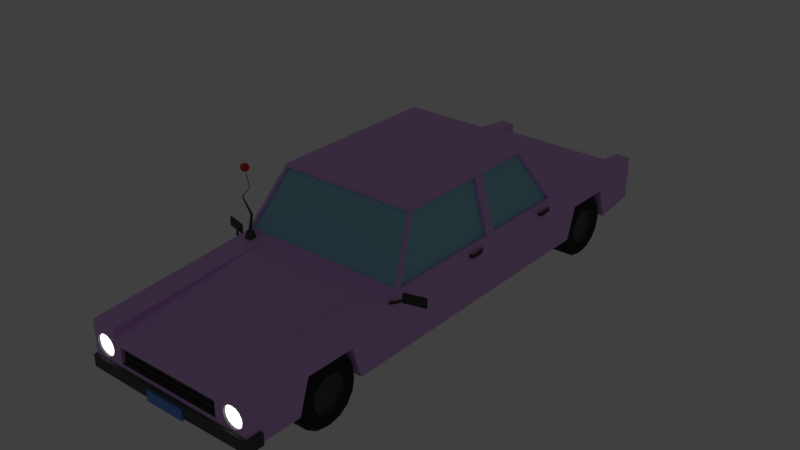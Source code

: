 # Source: simpson-car.blend  (saved by Blender 3.1.7; exported with 4.5.12 LTS)
import bpy
from mathutils import Matrix  # noqa: F401  (used for matrix-valued properties, if any)

bpy.ops.wm.read_factory_settings(use_empty=True)
scene = bpy.context.scene
scene.name = 'Scene'

# ---- collections
col_collection = bpy.data.collections.new('Collection'); scene.collection.children.link(col_collection)

# ---- materials (node trees are filled in below, after node groups)
mat_cusov = bpy.data.materials.new('cusov')
mat_glass = bpy.data.materials.new('glass')
mat_light = bpy.data.materials.new('light')
mat_material = bpy.data.materials.new('Material')
mat_material.alpha_threshold = 0.0
mat_material.line_color = (0.0, 0.0, 0.0, 1.0)
mat_light_001 = bpy.data.materials.new('light.001')
mat_shiny = bpy.data.materials.new('shiny')
mat_red = bpy.data.materials.new('red')
mat_table = bpy.data.materials.new('table')

# ---- material node trees
mat_cusov.use_nodes = True; mat_cusov.node_tree.nodes.clear()
_N = mat_cusov.node_tree.nodes; _L = mat_cusov.node_tree.links
n0 = _N.new('ShaderNodeBsdfPrincipled'); n0.name = 'Principled BSDF'; n0.location = (10, 300)
n0.distribution = 'GGX'
n0.subsurface_method = 'RANDOM_WALK_SKIN'
n0.inputs[0].default_value = (0.7379, 0.4179, 0.9131, 1.0)
n0.inputs[2].default_value = 0.5118
n0.inputs[3].default_value = 1.45
n0.inputs[13].default_value = 0.5079
n0.inputs[27].default_value = (0.0, 0.0, 0.0, 1.0)
n0.inputs[28].default_value = 1.0
n1 = _N.new('ShaderNodeOutputMaterial'); n1.name = 'Material Output'; n1.location = (300, 300)
_L.new(n0.outputs[0], n1.inputs[0])
n1.is_active_output = True
mat_glass.use_nodes = True; mat_glass.node_tree.nodes.clear()
_N = mat_glass.node_tree.nodes; _L = mat_glass.node_tree.links
n0 = _N.new('ShaderNodeBsdfPrincipled'); n0.name = 'Principled BSDF'; n0.location = (10, 300)
n0.distribution = 'GGX'
n0.subsurface_method = 'RANDOM_WALK_SKIN'
n0.inputs[0].default_value = (0.3165, 0.6889, 0.8, 1.0)
n0.inputs[2].default_value = 1.0
n0.inputs[3].default_value = 1.45
n0.inputs[27].default_value = (0.0, 0.0, 0.0, 1.0)
n0.inputs[28].default_value = 1.0
n1 = _N.new('ShaderNodeOutputMaterial'); n1.name = 'Material Output'; n1.location = (300, 300)
_L.new(n0.outputs[0], n1.inputs[0])
n1.is_active_output = True
mat_light.use_nodes = True; mat_light.node_tree.nodes.clear()
_N = mat_light.node_tree.nodes; _L = mat_light.node_tree.links
n0 = _N.new('ShaderNodeOutputMaterial'); n0.name = 'Material Output'; n0.location = (300, 300)
n1 = _N.new('ShaderNodeEmission'); n1.name = 'Emission'; n1.location = (10, 300)
n1.inputs[0].default_value = (0.8, 0.8, 0.8, 1.0)
n1.inputs[1].default_value = 3.7
_L.new(n1.outputs[0], n0.inputs[0])
n0.is_active_output = True
mat_material.use_nodes = True; mat_material.node_tree.nodes.clear()
_N = mat_material.node_tree.nodes; _L = mat_material.node_tree.links
n0 = _N.new('ShaderNodeOutputMaterial'); n0.name = 'Material Output'; n0.location = (300, 300)
n1 = _N.new('ShaderNodeBsdfPrincipled'); n1.name = 'Principled BSDF'; n1.location = (10, 300)
n1.distribution = 'GGX'
n1.subsurface_method = 'RANDOM_WALK_SKIN'
n1.inputs[0].default_value = (0.2203, 0.2203, 0.2203, 1.0)
n1.inputs[1].default_value = 1.0
n1.inputs[2].default_value = 1.0
n1.inputs[3].default_value = 1.45
n1.inputs[27].default_value = (0.0, 0.0, 0.0, 1.0)
n1.inputs[28].default_value = 1.0
_L.new(n1.outputs[0], n0.inputs[0])
n0.is_active_output = True
mat_light_001.use_nodes = True; mat_light_001.node_tree.nodes.clear()
_N = mat_light_001.node_tree.nodes; _L = mat_light_001.node_tree.links
n0 = _N.new('ShaderNodeOutputMaterial'); n0.name = 'Material Output'; n0.location = (300, 300)
n1 = _N.new('ShaderNodeEmission'); n1.name = 'Emission'; n1.location = (10, 300)
n1.inputs[0].default_value = (0.8, 0.0, 0.01927, 1.0)
n1.inputs[1].default_value = 3.7
_L.new(n1.outputs[0], n0.inputs[0])
n0.is_active_output = True
mat_shiny.use_nodes = True; mat_shiny.node_tree.nodes.clear()
_N = mat_shiny.node_tree.nodes; _L = mat_shiny.node_tree.links
n0 = _N.new('ShaderNodeBsdfPrincipled'); n0.name = 'Principled BSDF'; n0.location = (10, 300)
n0.distribution = 'GGX'
n0.subsurface_method = 'RANDOM_WALK_SKIN'
n0.inputs[0].default_value = (0.01341, 0.01341, 0.01341, 1.0)
n0.inputs[2].default_value = 1.0
n0.inputs[3].default_value = 1.45
n0.inputs[13].default_value = 0.5157
n0.inputs[27].default_value = (0.0, 0.0, 0.0, 1.0)
n0.inputs[28].default_value = 1.0
n1 = _N.new('ShaderNodeOutputMaterial'); n1.name = 'Material Output'; n1.location = (300, 300)
_L.new(n0.outputs[0], n1.inputs[0])
n1.is_active_output = True
mat_red.use_nodes = True; mat_red.node_tree.nodes.clear()
_N = mat_red.node_tree.nodes; _L = mat_red.node_tree.links
n0 = _N.new('ShaderNodeBsdfPrincipled'); n0.name = 'Principled BSDF'; n0.location = (10, 300)
n0.distribution = 'GGX'
n0.subsurface_method = 'RANDOM_WALK_SKIN'
n0.inputs[0].default_value = (0.8, 0.01829, 0.02687, 1.0)
n0.inputs[3].default_value = 1.45
n0.inputs[27].default_value = (0.0, 0.0, 0.0, 1.0)
n0.inputs[28].default_value = 1.0
n1 = _N.new('ShaderNodeOutputMaterial'); n1.name = 'Material Output'; n1.location = (300, 300)
_L.new(n0.outputs[0], n1.inputs[0])
n1.is_active_output = True
mat_table.use_nodes = True; mat_table.node_tree.nodes.clear()
_N = mat_table.node_tree.nodes; _L = mat_table.node_tree.links
n0 = _N.new('ShaderNodeBsdfPrincipled'); n0.name = 'Principled BSDF'; n0.location = (10, 300)
n0.distribution = 'GGX'
n0.subsurface_method = 'RANDOM_WALK_SKIN'
n0.inputs[0].default_value = (0.09759, 0.2705, 0.8388, 1.0)
n0.inputs[3].default_value = 1.45
n0.inputs[27].default_value = (0.0, 0.0, 0.0, 1.0)
n0.inputs[28].default_value = 1.0
n1 = _N.new('ShaderNodeOutputMaterial'); n1.name = 'Material Output'; n1.location = (300, 300)
_L.new(n0.outputs[0], n1.inputs[0])
n1.is_active_output = True

# ---- world
world_world = bpy.data.worlds.new('World'); scene.world = world_world
world_world.use_nodes = True; world_world.node_tree.nodes.clear()
_N = world_world.node_tree.nodes; _L = world_world.node_tree.links
n0 = _N.new('ShaderNodeOutputWorld'); n0.name = 'World Output'; n0.location = (300, 300)
n1 = _N.new('ShaderNodeBackground'); n1.name = 'Background'; n1.location = (10, 300)
n1.inputs[0].default_value = (0.05088, 0.05088, 0.05088, 1.0)
_L.new(n1.outputs[0], n0.inputs[0])
n0.is_active_output = True
world_world.color = (0.05088, 0.05088, 0.05088)
world_world.use_sun_shadow = False
world_world.sun_shadow_jitter_overblur = 0.0

# ---- meshes
me_cube_001 = bpy.data.meshes.new('Cube.001')
me_cube_001.from_pydata([(3.029, -4.395, 0.0), (3.029, 4.395, 0.0), (3.029, 4.395, 1.991), (3.029, -4.395, 1.991), (0.0, 4.395, 0.0), (0.0, -4.395, 0.0)], [], [(4, 1, 0, 5), (1, 2, 3, 0)])
_uv = me_cube_001.uv_layers.new(name='UVMap')
_uv.uv.foreach_set('vector', [0.25, 0.5833, 0.375, 0.5833, 0.375, 0.6667, 0.25, 0.6667, 0.375, 0.5833, 0.625, 0.5833, 0.625, 0.6667, 0.375, 0.6667])
me_cube_001.materials.append(mat_cusov)
me_cube_001.use_remesh_fix_poles = True
me_cube_001.use_remesh_preserve_attributes = False
me_cube_001.update()
me_cube_002 = bpy.data.meshes.new('Cube.002')
me_cube_002.from_pydata([(2.883, -4.332, 2.089), (2.384, -3.166, 3.893), (3.006, 3.378, 2.075), (2.499, 2.194, 3.907), (0.0, 4.395, 1.991), (0.0, 3.103, 3.991), (0.0, -4.332, 2.089), (0.0, -3.166, 3.893), (3.005, -0.08963, 2.077), (2.5, -0.08963, 3.904), (0.0, 2.384e-07, 3.991), (0.0, 0.0, 1.991), (2.5, -3.053, 3.904), (3.005, -4.233, 2.077), (0.0, -4.395, 1.991), (0.0, -3.103, 3.991), (0.0, -3.1, 3.85), (0.0, -4.265, 2.046), (2.384, -3.1, 3.85), (2.883, -4.265, 2.046), (2.499, 0.2681, 3.907), (2.476, -3.103, 3.991), (3.029, -4.395, 1.991), (3.006, 0.2681, 2.075), (2.476, 3.103, 3.991), (3.029, 4.395, 1.991), (3.029, 2.384e-07, 1.991), (2.476, 2.384e-07, 3.991), (2.383, -0.08963, 3.872), (2.383, -3.053, 3.872), (2.889, -4.233, 2.045), (2.889, -0.08963, 2.045), (2.383, 2.194, 3.875), (2.889, 3.378, 2.042), (2.889, 0.2681, 2.042), (2.383, 0.2681, 3.875), (0.0, 3.151, 3.917), (2.406, 3.151, 3.917), (2.919, 4.347, 2.065), (0.0, 4.347, 2.065), (0.0, 3.103, 3.991), (0.0, 4.395, 1.991), (0.0, 3.083, 3.873), (0.0, 4.279, 2.021), (2.406, 3.083, 3.873), (2.919, 4.279, 2.021)], [], [(5, 24, 40), (12, 13, 30, 29), (11, 26, 22, 14), (27, 10, 15, 21), (6, 0, 19, 17), (24, 5, 10, 27), (4, 25, 26, 11), (8, 9, 28, 31), (1, 0, 22, 21), (0, 6, 14, 22), (7, 1, 21, 15), (19, 18, 16, 17), (1, 7, 16, 18), (0, 1, 18, 19), (12, 9, 27, 21), (13, 12, 21, 22), (8, 13, 22, 26), (9, 8, 26, 27), (3, 2, 25, 24), (2, 23, 26, 25), (20, 3, 24, 27), (23, 20, 27, 26), (31, 28, 29, 30), (33, 32, 35, 34), (3, 20, 35, 32), (2, 3, 32, 33), (13, 8, 31, 30), (20, 23, 34, 35), (9, 12, 29, 28), (23, 2, 33, 34), (36, 37, 44, 42), (25, 4, 41), (37, 36, 40, 24), (38, 37, 24, 25), (39, 38, 25, 41), (43, 42, 44, 45), (37, 38, 45, 44), (38, 39, 43, 45)])
me_cube_002.polygons.foreach_set('material_index', [0, 0, 0, 0, 0, 0, 0, 0, 0, 0, 0, 1, 0, 0, 0, 0, 0, 0, 0, 0, 0, 0, 1, 1, 0, 0, 0, 0, 0, 0, 0, 0, 0, 0, 0, 1, 0, 0])
_uv = me_cube_002.uv_layers.new(name='UVMap')
_uv.uv.foreach_set('vector', [0.75, 0.5, 0.625, 0.5, 0.75, 0.5, 0.6142, 0.7463, 0.3858, 0.7469, 0.3858, 0.7469, 0.6142, 0.7463, 0.25, 0.625, 0.375, 0.625, 0.375, 0.75, 0.25, 0.75, 0.625, 0.625, 0.75, 0.625, 0.75, 0.75, 0.625, 0.75, 0.3872, 0.875, 0.3872, 0.7543, 0.3872, 0.7543, 0.3872, 0.875, 0.625, 0.5, 0.75, 0.5, 0.75, 0.625, 0.625, 0.625, 0.25, 0.5, 0.375, 0.5, 0.375, 0.625, 0.25, 0.625, 0.3858, 0.6278, 0.6142, 0.6284, 0.6142, 0.6284, 0.3858, 0.6278, 0.6128, 0.7548, 0.3872, 0.7543, 0.375, 0.75, 0.625, 0.75, 0.3872, 0.7543, 0.3872, 0.875, 0.375, 0.875, 0.375, 0.75, 0.6128, 0.875, 0.6128, 0.7548, 0.625, 0.75, 0.625, 0.875, 0.3872, 0.7543, 0.6128, 0.7548, 0.6128, 0.875, 0.3872, 0.875, 0.6128, 0.7548, 0.6128, 0.875, 0.6128, 0.875, 0.6128, 0.7548, 0.3872, 0.7543, 0.6128, 0.7548, 0.6128, 0.7548, 0.3872, 0.7543, 0.6142, 0.7463, 0.6142, 0.6284, 0.625, 0.625, 0.625, 0.75, 0.3858, 0.7469, 0.6142, 0.7463, 0.625, 0.75, 0.375, 0.75, 0.3858, 0.6278, 0.3858, 0.7469, 0.375, 0.75, 0.375, 0.625, 0.6142, 0.6284, 0.3858, 0.6278, 0.375, 0.625, 0.625, 0.625, 0.6145, 0.5036, 0.3855, 0.503, 0.375, 0.5, 0.625, 0.5, 0.3855, 0.503, 0.3855, 0.6223, 0.375, 0.625, 0.375, 0.5, 0.6145, 0.6217, 0.6145, 0.5036, 0.625, 0.5, 0.625, 0.625, 0.3855, 0.6223, 0.6145, 0.6217, 0.625, 0.625, 0.375, 0.625, 0.3858, 0.6278, 0.6142, 0.6284, 0.6142, 0.7463, 0.3858, 0.7469, 0.3855, 0.503, 0.6145, 0.5036, 0.6145, 0.6217, 0.3855, 0.6223, 0.6145, 0.5036, 0.6145, 0.6217, 0.6145, 0.6217, 0.6145, 0.5036, 0.3855, 0.503, 0.6145, 0.5036, 0.6145, 0.5036, 0.3855, 0.503, 0.3858, 0.7469, 0.3858, 0.6278, 0.3858, 0.6278, 0.3858, 0.7469, 0.6145, 0.6217, 0.3855, 0.6223, 0.3855, 0.6223, 0.6145, 0.6217, 0.6142, 0.6284, 0.6142, 0.7463, 0.6142, 0.7463, 0.6142, 0.6284, 0.3855, 0.6223, 0.3855, 0.503, 0.3855, 0.503, 0.3855, 0.6223, 0.6158, 0.375, 0.6158, 0.4964, 0.6158, 0.4964, 0.6158, 0.375, 0.375, 0.5, 0.25, 0.5, 0.25, 0.5, 0.6158, 0.4964, 0.6158, 0.375, 0.625, 0.375, 0.625, 0.5, 0.3842, 0.4967, 0.6158, 0.4964, 0.625, 0.5, 0.375, 0.5, 0.3842, 0.375, 0.3842, 0.4967, 0.375, 0.5, 0.375, 0.375, 0.3842, 0.375, 0.6158, 0.375, 0.6158, 0.4964, 0.3842, 0.4967, 0.6158, 0.4964, 0.3842, 0.4967, 0.3842, 0.4967, 0.6158, 0.4964, 0.3842, 0.4967, 0.3842, 0.375, 0.3842, 0.375, 0.3842, 0.4967])
me_cube_002.materials.append(mat_cusov)
me_cube_002.materials.append(mat_glass)
me_cube_002.use_remesh_fix_poles = True
me_cube_002.use_remesh_preserve_attributes = False
me_cube_002.update()
me_cube_003 = bpy.data.meshes.new('Cube.003')
me_cube_003.from_pydata([(3.029, -5.108, 0.0), (3.029, -5.108, 1.565), (0.0, -5.108, 0.55), (0.0, -5.108, 1.087), (3.029, 0.774, 0.0), (3.029, 0.774, 1.991), (0.0, 0.774, 0.0), (2.158, -5.108, 1.565), (2.158, 0.774, 1.991), (2.158, -5.108, 1.344), (2.158, -5.108, 0.0), (3.029, -2.841, 1.111), (3.029, -1.127, 1.111), (3.029, -0.774, 0.0), (3.029, -3.195, 0.0), (0.0, -2.841, 1.111), (0.0, -1.127, 1.111), (0.0, -3.195, 0.0), (0.0, -0.774, 0.0), (0.0, 0.774, 1.991), (2.158, 0.6189, 1.982), (0.0, 0.6189, 1.982), (2.43, -5.108, 1.212), (2.566, -5.108, 1.239), (2.701, -5.108, 1.212), (2.759, -5.108, 1.173), (2.92, -5.108, 0.8842), (2.893, -5.108, 1.02), (2.816, -5.108, 0.6334), (2.893, -5.108, 0.7485), (2.816, -5.108, 1.135), (2.211, -5.108, 0.8842), (2.238, -5.108, 0.7485), (2.238, -5.108, 1.02), (2.315, -5.108, 1.135), (2.566, -5.108, 0.5296), (2.701, -5.108, 0.5566), (2.43, -5.108, 0.5566), (2.315, -5.108, 0.6334), (2.566, -5.028, 1.239), (2.701, -5.028, 1.212), (2.816, -5.028, 1.135), (2.893, -5.028, 1.02), (2.92, -5.028, 0.8842), (2.893, -5.028, 0.7485), (2.816, -5.028, 0.6334), (2.701, -5.028, 0.5566), (2.566, -5.028, 0.5296), (2.43, -5.028, 0.5566), (2.315, -5.028, 0.6334), (2.238, -5.028, 0.7485), (2.211, -5.028, 0.8842), (2.238, -5.028, 1.02), (2.315, -5.028, 1.135), (2.43, -5.028, 1.212), (0.0, -5.108, 0.0), (0.0, -5.108, 1.344), (1.901, -5.108, 1.087), (1.901, -5.108, 0.55), (1.901, -4.978, 1.087), (1.901, -4.978, 0.55), (0.0, -4.978, 0.55), (0.0, -4.978, 1.087), (2.566, -5.092, 1.122), (2.657, -5.092, 1.104), (2.734, -5.092, 1.052), (2.785, -5.092, 0.9752), (2.803, -5.092, 0.8842), (2.785, -5.092, 0.7932), (2.734, -5.092, 0.7161), (2.657, -5.092, 0.6645), (2.566, -5.092, 0.6464), (2.475, -5.092, 0.6645), (2.397, -5.092, 0.7161), (2.346, -5.092, 0.7932), (2.328, -5.092, 0.8842), (2.346, -5.092, 0.9752), (2.397, -5.092, 1.052), (2.475, -5.092, 1.104)], [], [(12, 13, 4, 5, 1, 0, 14, 11), (6, 4, 13, 18), (20, 21, 56, 9), (57, 3, 62, 59), (24, 25, 1, 7, 22, 23), (7, 10, 0, 1, 25, 30, 27, 26, 29, 28, 36, 35, 37, 38, 32, 31, 33, 34, 22), (5, 8, 7, 1), (8, 20, 9, 7), (13, 12, 16, 18), (17, 15, 11, 14), (16, 12, 11, 15), (19, 21, 20, 8), (23, 39, 40, 24), (25, 24, 40, 41, 30), (30, 41, 42, 27), (27, 42, 43, 26), (26, 43, 44, 29), (29, 44, 45, 28), (28, 45, 46, 36), (36, 46, 47, 35), (35, 47, 48, 37), (37, 48, 49, 38), (38, 49, 50, 32), (32, 50, 51, 31), (31, 51, 52, 33), (33, 52, 53, 34), (34, 53, 54, 22), (22, 54, 39, 23), (63, 64, 40, 39), (65, 66, 42, 41), (67, 68, 44, 43), (68, 69, 45, 44), (70, 71, 47, 46), (71, 72, 48, 47), (72, 73, 49, 48), (73, 74, 50, 49), (75, 76, 52, 51), (69, 70, 46, 45), (64, 65, 41, 40), (77, 78, 54, 53), (66, 67, 43, 42), (74, 75, 51, 50), (78, 63, 39, 54), (76, 77, 53, 52), (3, 57, 9, 56), (58, 2, 55, 10), (57, 58, 10, 9), (60, 59, 62, 61), (58, 57, 59, 60), (2, 58, 60, 61), (71, 64, 63), (71, 66, 65), (71, 68, 67), (71, 69, 68), (71, 73, 72), (71, 74, 73), (71, 76, 75), (71, 70, 69), (71, 65, 64), (71, 78, 77), (71, 67, 66), (71, 75, 74), (71, 63, 78), (71, 77, 76), (10, 55, 17, 14, 0)])
me_cube_003.polygons.foreach_set('material_index', [0, 0, 0, 2, 0, 0, 0, 0, 0, 0, 0, 0, 2, 0, 2, 2, 2, 2, 2, 2, 2, 2, 2, 2, 2, 2, 2, 2, 1, 1, 1, 1, 1, 1, 1, 1, 1, 1, 1, 1, 1, 1, 1, 1, 0, 0, 0, 2, 0, 2, 1, 1, 1, 1, 1, 1, 1, 1, 1, 1, 1, 1, 1, 1, 0])
_uv = me_cube_003.uv_layers.new(name='UVMap')
_uv.uv.foreach_set('vector', [0.5357, 0.69, 0.375, 0.6857, 0.375, 0.6667, 0.625, 0.6667, 0.625, 0.75, 0.375, 0.75, 0.375, 0.719, 0.546, 0.7146, 0.25, 0.6667, 0.375, 0.6667, 0.375, 0.6857, 0.25, 0.6857, 0.6951, 0.6667, 0.75, 0.6667, 0.75, 0.75, 0.6951, 0.75, 0.5772, 0.8253, 0.5772, 0.8697, 0.5772, 0.8697, 0.5772, 0.8253, 0.5686, 0.7616, 0.5625, 0.7595, 0.625, 0.75, 0.625, 0.7807, 0.5686, 0.7711, 0.573, 0.7663, 0.625, 0.7807, 0.375, 0.7807, 0.375, 0.75, 0.625, 0.75, 0.5625, 0.7595, 0.5564, 0.7575, 0.538, 0.7548, 0.5163, 0.7538, 0.4946, 0.7548, 0.4762, 0.7575, 0.4639, 0.7616, 0.4596, 0.7663, 0.4639, 0.7711, 0.4762, 0.7752, 0.4946, 0.7779, 0.5163, 0.7788, 0.538, 0.7779, 0.5564, 0.7752, 0.5686, 0.7711, 0.625, 0.6667, 0.6557, 0.6667, 0.6557, 0.75, 0.625, 0.75, 0.6557, 0.6667, 0.6951, 0.6667, 0.6951, 0.75, 0.6557, 0.75, 0.4539, 0.4816, 0.625, 0.4816, 0.625, 0.3009, 0.4539, 0.3009, 0.4539, 0.9491, 0.625, 0.9491, 0.625, 0.7684, 0.4539, 0.7684, 0.8241, 0.5, 0.6434, 0.5, 0.6434, 0.75, 0.8241, 0.75, 0.75, 0.6667, 0.75, 0.6667, 0.6951, 0.6667, 0.6951, 0.6667, 1.0, 0.75, 1.0, 0.5, 0.9375, 0.5, 0.9375, 0.75, 0.9063, 0.75, 0.9375, 0.75, 0.9375, 0.5, 0.875, 0.5, 0.875, 0.75, 0.875, 0.75, 0.875, 0.5, 0.8125, 0.5, 0.8125, 0.75, 0.8125, 0.75, 0.8125, 0.5, 0.75, 0.5, 0.75, 0.75, 0.75, 0.75, 0.75, 0.5, 0.6875, 0.5, 0.6875, 0.75, 0.6875, 0.75, 0.6875, 0.5, 0.625, 0.5, 0.625, 0.75, 0.625, 0.75, 0.625, 0.5, 0.5625, 0.5, 0.5625, 0.75, 0.5625, 0.75, 0.5625, 0.5, 0.5, 0.5, 0.5, 0.75, 0.5, 0.75, 0.5, 0.5, 0.4375, 0.5, 0.4375, 0.75, 0.4375, 0.75, 0.4375, 0.5, 0.375, 0.5, 0.375, 0.75, 0.375, 0.75, 0.375, 0.5, 0.3125, 0.5, 0.3125, 0.75, 0.3125, 0.75, 0.3125, 0.5, 0.25, 0.5, 0.25, 0.75, 0.25, 0.75, 0.25, 0.5, 0.1875, 0.5, 0.1875, 0.75, 0.1875, 0.75, 0.1875, 0.5, 0.125, 0.5, 0.125, 0.75, 0.125, 0.75, 0.125, 0.5, 0.0625, 0.5, 0.0625, 0.75, 0.0625, 0.75, 0.0625, 0.5, 0.0, 0.5, 0.0, 0.75, 0.75, 0.4688, 0.8331, 0.4551, 0.8418, 0.4717, 0.75, 0.49, 0.9036, 0.41, 0.9507, 0.3426, 0.9717, 0.3418, 0.9197, 0.4197, 0.9672, 0.2797, 0.9507, 0.3426, 0.9717, 0.3418, 0.99, 0.25, 0.9507, 0.3426, 0.9036, 0.41, 0.9197, 0.4197, 0.9717, 0.3418, 0.8331, 0.4551, 0.75, 0.4688, 0.75, 0.49, 0.8418, 0.4717, 0.75, 0.4688, 0.6669, 0.4208, 0.6582, 0.4717, 0.75, 0.49, 0.6669, 0.4208, 0.5964, 0.1515, 0.5803, 0.08029, 0.6582, 0.4717, 0.5964, 0.1515, 0.5493, 0.1764, 0.5283, 0.1582, 0.5803, 0.08029, 0.5328, 0.2369, 0.5493, 0.1764, 0.5283, 0.1582, 0.51, 0.25, 0.9036, 0.41, 0.8331, 0.4551, 0.8418, 0.4717, 0.9197, 0.4197, 0.8331, 0.4551, 0.9036, 0.41, 0.9197, 0.4197, 0.8418, 0.4717, 0.5964, 0.1515, 0.6669, 0.4208, 0.6582, 0.4717, 0.5803, 0.08029, 0.9507, 0.3426, 0.9672, 0.2797, 0.99, 0.25, 0.9717, 0.3418, 0.5493, 0.1764, 0.5328, 0.2369, 0.51, 0.25, 0.5283, 0.1582, 0.6669, 0.4208, 0.75, 0.4688, 0.75, 0.49, 0.6582, 0.4717, 0.5493, 0.1764, 0.5964, 0.1515, 0.5803, 0.08029, 0.5283, 0.1582, 0.5772, 0.8697, 0.5772, 0.8253, 0.625, 0.8201, 0.625, 0.875, 0.4228, 0.8253, 0.4228, 0.8697, 0.375, 0.875, 0.375, 0.8201, 0.5772, 0.8253, 0.4228, 0.8253, 0.375, 0.8201, 0.625, 0.8201, 0.4228, 0.8253, 0.5772, 0.8253, 0.5772, 0.8697, 0.4228, 0.8697, 0.4228, 0.8253, 0.5772, 0.8253, 0.5772, 0.8253, 0.4228, 0.8253, 0.4228, 0.8697, 0.4228, 0.8253, 0.4228, 0.8253, 0.4228, 0.8697, 0.8192, 0.4286, 0.8331, 0.4551, 0.75, 0.4688, 0.9171, 0.3468, 0.9507, 0.3426, 0.9036, 0.41, 0.9171, 0.3468, 0.9507, 0.3426, 0.9672, 0.2797, 0.8779, 0.3954, 0.9036, 0.41, 0.9507, 0.3426, 0.6221, 0.2261, 0.5964, 0.1515, 0.6669, 0.4208, 0.5829, 0.2092, 0.5493, 0.1764, 0.5964, 0.1515, 0.5829, 0.2092, 0.5493, 0.1764, 0.5328, 0.2369, 0.8192, 0.4286, 0.8331, 0.4551, 0.9036, 0.41, 0.8779, 0.3954, 0.9036, 0.41, 0.8331, 0.4551, 0.6808, 0.3725, 0.6669, 0.4208, 0.5964, 0.1515, 0.9308, 0.3134, 0.9672, 0.2797, 0.9507, 0.3426, 0.5692, 0.2326, 0.5328, 0.2369, 0.5493, 0.1764, 0.75, 0.4318, 0.75, 0.4688, 0.6669, 0.4208, 0.6221, 0.2261, 0.5964, 0.1515, 0.5493, 0.1764, 0.3049, 0.75, 0.25, 0.75, 0.25, 0.719, 0.375, 0.719, 0.375, 0.75])
me_cube_003.materials.append(mat_cusov)
me_cube_003.materials.append(mat_light)
me_cube_003.materials.append(mat_material)
me_cube_003.use_remesh_fix_poles = True
me_cube_003.use_remesh_preserve_attributes = False
me_cube_003.update()
me_cube_004 = bpy.data.meshes.new('Cube.004')
me_cube_004.from_pydata([(2.728, 9.049, 0.7656), (0.0, 9.049, 0.0), (3.029, 4.395, 0.0), (0.0, 4.395, 0.0), (3.029, 4.718, 0.0), (3.029, 7.096, 0.0), (3.029, 6.742, 1.111), (3.029, 5.071, 1.111), (0.0, 4.718, 0.0), (0.0, 5.071, 1.111), (0.0, 7.096, 0.0), (0.0, 6.742, 1.111), (2.728, 9.049, 1.453), (3.029, 4.395, 1.991), (0.0, 4.395, 1.991), (2.29, 9.049, 0.0), (2.29, 4.395, 0.0), (2.29, 9.049, 1.565), (2.29, 4.395, 1.991), (0.0, 9.049, 1.167), (2.29, 9.049, 1.167), (2.29, 8.171, 1.645), (0.0, 8.168, 1.645), (2.84, 9.049, 0.0), (2.84, 9.049, 1.565), (2.401, 9.049, 0.7656), (2.401, 9.049, 1.453), (2.409, 9.048, 0.7656), (2.409, 9.048, 1.453), (2.439, 8.914, 1.415), (2.439, 8.914, 0.8034), (2.69, 8.914, 0.8034), (2.69, 8.914, 1.415), (2.401, 8.914, 1.453), (2.401, 8.914, 0.7656), (2.728, 8.914, 0.7656), (2.728, 8.914, 1.453), (2.439, 8.978, 1.415), (2.487, 9.026, 1.367), (2.453, 9.012, 1.401), (2.487, 9.026, 0.8511), (2.439, 8.978, 0.8034), (2.453, 9.012, 0.8174), (2.69, 8.978, 0.8034), (2.643, 9.026, 0.8511), (2.676, 9.012, 0.8174), (2.643, 9.026, 1.367), (2.69, 8.978, 1.415), (2.676, 9.012, 1.401)], [], [(0, 25, 34, 35), (5, 23, 24, 13, 2, 4, 7, 6), (4, 8, 9, 7), (5, 6, 11, 10), (21, 17, 20), (20, 15, 1, 19), (22, 21, 20, 19), (14, 18, 21, 22), (13, 24, 17, 21, 18), (1, 15, 23, 5, 10), (2, 16, 3, 8, 4), (11, 6, 7, 9), (0, 12, 24, 23), (25, 0, 23, 15), (12, 26, 17, 24), (26, 25, 15, 17), (25, 26, 28, 27), (25, 26, 33, 34), (26, 12, 36, 33), (12, 0, 35, 36), (29, 30, 34, 33), (31, 32, 36, 35), (30, 31, 35, 34), (32, 29, 33, 36), (29, 32, 47, 37), (32, 31, 43, 47), (40, 38, 46, 44), (31, 30, 41, 43), (38, 40, 42, 39), (39, 42, 41, 37), (44, 46, 48, 45), (45, 48, 47, 43), (40, 44, 45, 42), (42, 45, 43, 41), (46, 38, 39, 48), (48, 39, 37, 47), (30, 29, 37, 41)])
me_cube_004.polygons.foreach_set('material_index', [0, 0, 0, 0, 0, 0, 0, 0, 0, 0, 0, 0, 0, 0, 0, 0, 0, 0, 0, 0, 0, 0, 0, 0, 0, 0, 1, 0, 1, 1, 1, 1, 1, 1, 1, 1, 0])
_uv = me_cube_004.uv_layers.new(name='UVMap')
_uv.uv.foreach_set('vector', [0.3928, 0.4947, 0.3928, 0.4792, 0.3928, 0.4792, 0.3928, 0.4947, 0.375, 0.5327, 0.375, 0.5, 0.625, 0.5, 0.625, 0.5833, 0.375, 0.5833, 0.375, 0.5779, 0.5311, 0.572, 0.5447, 0.5386, 0.4539, 0.7684, 0.4539, 0.9491, 0.625, 0.9491, 0.625, 0.7684, 0.4539, 0.4816, 0.625, 0.4816, 0.625, 0.3009, 0.4539, 0.3009, 0.6511, 0.5157, 0.6511, 0.5, 0.6511, 0.5, 0.6511, 0.5, 0.3489, 0.5, 0.25, 0.5, 0.75, 0.5, 0.75, 0.5158, 0.6511, 0.5158, 0.6511, 0.5, 0.75, 0.5, 0.75, 0.5833, 0.6511, 0.5833, 0.6511, 0.5158, 0.75, 0.5158, 0.625, 0.5833, 0.625, 0.5, 0.6511, 0.5, 0.6511, 0.5157, 0.6511, 0.5833, 0.25, 0.5, 0.3489, 0.5, 0.375, 0.5, 0.375, 0.5327, 0.25, 0.5327, 0.375, 0.5833, 0.3489, 0.5833, 0.25, 0.5833, 0.25, 0.5779, 0.375, 0.5779, 0.8241, 0.5, 0.6434, 0.5, 0.6434, 0.75, 0.8241, 0.75, 0.3928, 0.4947, 0.6072, 0.4947, 0.625, 0.5, 0.375, 0.5, 0.3928, 0.4792, 0.3928, 0.4947, 0.375, 0.5, 0.375, 0.4739, 0.6072, 0.4947, 0.6072, 0.4792, 0.625, 0.4739, 0.625, 0.5, 0.6072, 0.4792, 0.3928, 0.4792, 0.375, 0.4739, 0.625, 0.4739, 0.3928, 0.4792, 0.6072, 0.4792, 0.6072, 0.4792, 0.3928, 0.4792, 0.3928, 0.4792, 0.6072, 0.4792, 0.6072, 0.4792, 0.3928, 0.4792, 0.6072, 0.4792, 0.6072, 0.4947, 0.6072, 0.4947, 0.6072, 0.4792, 0.6072, 0.4947, 0.3928, 0.4947, 0.3928, 0.4947, 0.6072, 0.4947, 0.5954, 0.481, 0.4046, 0.481, 0.3928, 0.4792, 0.6072, 0.4792, 0.4046, 0.4929, 0.5954, 0.4929, 0.6072, 0.4947, 0.3928, 0.4947, 0.4046, 0.481, 0.4046, 0.4929, 0.3928, 0.4947, 0.3928, 0.4792, 0.5954, 0.4929, 0.5954, 0.481, 0.6072, 0.4792, 0.6072, 0.4947, 0.5954, 0.481, 0.5954, 0.4929, 0.5954, 0.4929, 0.5954, 0.481, 0.5954, 0.4929, 0.4046, 0.4929, 0.4046, 0.4929, 0.5954, 0.4929, 0.4195, 0.4833, 0.5805, 0.4833, 0.5805, 0.4907, 0.4195, 0.4907, 0.4046, 0.4929, 0.4046, 0.481, 0.4046, 0.481, 0.4046, 0.4929, 0.5805, 0.4833, 0.4195, 0.4833, 0.4068, 0.4813, 0.5932, 0.4813, 0.5932, 0.4813, 0.4068, 0.4813, 0.4046, 0.481, 0.5954, 0.481, 0.4195, 0.4907, 0.5805, 0.4907, 0.5932, 0.4926, 0.4068, 0.4926, 0.4068, 0.4926, 0.5932, 0.4926, 0.5954, 0.4929, 0.4046, 0.4929, 0.4195, 0.4833, 0.4195, 0.4907, 0.4068, 0.4926, 0.4068, 0.4813, 0.4068, 0.4813, 0.4068, 0.4926, 0.4046, 0.4929, 0.4046, 0.481, 0.5805, 0.4907, 0.5805, 0.4833, 0.5932, 0.4813, 0.5932, 0.4926, 0.5932, 0.4926, 0.5932, 0.4813, 0.5954, 0.481, 0.5954, 0.4929, 0.4046, 0.481, 0.5954, 0.481, 0.5954, 0.481, 0.4046, 0.481])
me_cube_004.materials.append(mat_cusov)
me_cube_004.materials.append(mat_light_001)
me_cube_004.use_remesh_fix_poles = True
me_cube_004.use_remesh_preserve_attributes = False
me_cube_004.update()
me_cylinder = bpy.data.meshes.new('Cylinder')
me_cylinder.from_pydata([(-0.01954, -6.626, 2.813), (0.1792, -6.665, 2.813), (0.3477, -6.778, 2.813), (0.4603, -6.946, 2.813), (0.4998, -7.145, 2.813), (0.4603, -7.344, 2.813), (0.3477, -7.512, 2.813), (0.1792, -7.625, 2.813), (-0.01954, -7.665, 2.813), (-0.2183, -7.625, 2.813), (-0.3868, -7.512, 2.813), (-0.4994, -7.344, 2.813), (-0.5389, -7.145, 2.813), (-0.4994, -6.946, 2.813), (-0.3868, -6.778, 2.813), (-0.2183, -6.665, 2.813), (0.208, -6.596, 2.911), (-0.01954, -6.551, 2.911), (0.401, -6.725, 2.911), (0.5299, -6.918, 2.911), (0.5751, -7.145, 2.911), (0.5299, -7.373, 2.911), (0.401, -7.566, 2.911), (0.208, -7.695, 2.911), (-0.01954, -7.74, 2.911), (-0.2471, -7.695, 2.911), (-0.44, -7.566, 2.911), (-0.5689, -7.373, 2.911), (-0.6142, -7.145, 2.911), (-0.5689, -6.918, 2.911), (-0.44, -6.725, 2.911), (-0.2471, -6.596, 2.911), (-0.01954, -6.017, 1.944), (0.4122, -6.103, 1.944), (0.7782, -6.347, 1.944), (1.023, -6.713, 1.944), (1.109, -7.145, 1.944), (1.023, -7.577, 1.944), (0.7782, -7.943, 1.944), (0.4122, -8.187, 1.944), (-0.01954, -8.273, 1.944), (-0.4513, -8.187, 1.944), (-0.8173, -7.943, 1.944), (-1.062, -7.577, 1.944), (-1.148, -7.145, 1.944), (-1.062, -6.713, 1.944), (-0.8173, -6.347, 1.944), (-0.4513, -6.103, 1.944), (0.3667, -6.213, 2.925), (0.4122, -6.103, 2.809), (-0.01954, -6.017, 2.809), (-0.01954, -6.136, 2.925), (0.6942, -6.431, 2.925), (0.7782, -6.347, 2.809), (0.913, -6.759, 2.925), (1.023, -6.713, 2.809), (0.9899, -7.145, 2.925), (1.109, -7.145, 2.809), (0.913, -7.531, 2.925), (1.023, -7.577, 2.809), (0.6942, -7.859, 2.925), (0.7782, -7.943, 2.809), (0.3667, -8.078, 2.925), (0.4122, -8.187, 2.809), (-0.01954, -8.155, 2.925), (-0.01954, -8.273, 2.809), (-0.4058, -8.078, 2.925), (-0.4513, -8.187, 2.809), (-0.7333, -7.859, 2.925), (-0.8173, -7.943, 2.809), (-0.9521, -7.531, 2.925), (-1.062, -7.577, 2.809), (-1.029, -7.145, 2.925), (-1.148, -7.145, 2.809), (-0.9521, -6.759, 2.925), (-1.062, -6.713, 2.809), (-0.7333, -6.431, 2.925), (-0.8173, -6.347, 2.809), (-0.4058, -6.213, 2.925), (-0.4513, -6.103, 2.809)], [], [(47, 79, 50, 32), (34, 53, 55, 35), (35, 55, 57, 36), (36, 57, 59, 37), (37, 59, 61, 38), (38, 61, 63, 39), (39, 63, 65, 40), (40, 65, 67, 41), (41, 67, 69, 42), (42, 69, 71, 43), (43, 71, 73, 44), (44, 73, 75, 45), (45, 75, 77, 46), (46, 77, 79, 47), (1, 0, 15, 14, 13, 12, 11, 10, 9, 8, 7, 6, 5, 4, 3, 2), (17, 16, 48, 51), (33, 49, 53, 34), (32, 50, 49, 33), (16, 18, 52, 48), (31, 17, 51, 78), (19, 20, 56, 54), (20, 21, 58, 56), (21, 22, 60, 58), (22, 23, 62, 60), (23, 24, 64, 62), (24, 25, 66, 64), (25, 26, 68, 66), (26, 27, 70, 68), (27, 28, 72, 70), (28, 29, 74, 72), (29, 30, 76, 74), (30, 31, 78, 76), (18, 19, 54, 52), (0, 1, 16, 17), (1, 2, 18, 16), (2, 3, 19, 18), (3, 4, 20, 19), (4, 5, 21, 20), (5, 6, 22, 21), (6, 7, 23, 22), (7, 8, 24, 23), (8, 9, 25, 24), (9, 10, 26, 25), (10, 11, 27, 26), (11, 12, 28, 27), (12, 13, 29, 28), (13, 14, 30, 29), (14, 15, 31, 30), (15, 0, 17, 31), (49, 50, 51, 48), (53, 49, 48, 52), (55, 53, 52, 54), (57, 55, 54, 56), (59, 57, 56, 58), (61, 59, 58, 60), (63, 61, 60, 62), (65, 63, 62, 64), (67, 65, 64, 66), (69, 67, 66, 68), (71, 69, 68, 70), (73, 71, 70, 72), (75, 73, 72, 74), (77, 75, 74, 76), (79, 77, 76, 78), (50, 79, 78, 51)])
me_cylinder.polygons.foreach_set('material_index', [0, 0, 0, 0, 0, 0, 0, 0, 0, 0, 0, 0, 0, 0, 1, 0, 0, 0, 0, 0, 0, 0, 0, 0, 0, 0, 0, 0, 0, 0, 0, 0, 0, 1, 1, 1, 1, 1, 1, 1, 1, 1, 1, 1, 1, 1, 1, 1, 1, 0, 0, 0, 0, 0, 0, 0, 0, 0, 0, 0, 0, 0, 0, 0, 0])
_uv = me_cylinder.uv_layers.new(name='UVMap')
_uv.uv.foreach_set('vector', [0.0625, 0.5531, 0.0625, 0.9469, 0.0, 0.9469, 0.0, 0.5531, 0.875, 0.5531, 0.875, 0.9469, 0.8125, 0.9469, 0.8125, 0.5531, 0.8125, 0.5531, 0.8125, 0.9469, 0.75, 0.9469, 0.75, 0.5531, 0.75, 0.5531, 0.75, 0.9469, 0.6875, 0.9469, 0.6875, 0.5531, 0.6875, 0.5531, 0.6875, 0.9469, 0.625, 0.9469, 0.625, 0.5531, 0.625, 0.5531, 0.625, 0.9469, 0.5625, 0.9469, 0.5625, 0.5531, 0.5625, 0.5531, 0.5625, 0.9469, 0.5, 0.9469, 0.5, 0.5531, 0.5, 0.5531, 0.5, 0.9469, 0.4375, 0.9469, 0.4375, 0.5531, 0.4375, 0.5531, 0.4375, 0.9469, 0.375, 0.9469, 0.375, 0.5531, 0.375, 0.5531, 0.375, 0.9469, 0.3125, 0.9469, 0.3125, 0.5531, 0.3125, 0.5531, 0.3125, 0.9469, 0.25, 0.9469, 0.25, 0.5531, 0.25, 0.5531, 0.25, 0.9469, 0.1875, 0.9469, 0.1875, 0.5531, 0.1875, 0.5531, 0.1875, 0.9469, 0.125, 0.9469, 0.125, 0.5531, 0.125, 0.5531, 0.125, 0.9469, 0.0625, 0.9469, 0.0625, 0.5531, 0.3039, 0.3801, 0.25, 0.3908, 0.1961, 0.3801, 0.1504, 0.3496, 0.1199, 0.3039, 0.1092, 0.25, 0.1199, 0.1961, 0.1504, 0.1504, 0.1961, 0.1199, 0.25, 0.1092, 0.3039, 0.1199, 0.3496, 0.1504, 0.3801, 0.1961, 0.3908, 0.25, 0.3801, 0.3039, 0.3496, 0.3496, 0.25, 0.4112, 0.3117, 0.399, 0.3322, 0.4484, 0.25, 0.4647, 0.9375, 0.5531, 0.9375, 0.9469, 0.875, 0.9469, 0.875, 0.5531, 1.0, 0.5531, 1.0, 0.9469, 0.9375, 0.9469, 0.9375, 0.5531, 0.3117, 0.399, 0.364, 0.364, 0.4018, 0.4018, 0.3322, 0.4484, 0.1883, 0.399, 0.25, 0.4112, 0.25, 0.4647, 0.1678, 0.4484, 0.399, 0.3117, 0.4112, 0.25, 0.4647, 0.25, 0.4484, 0.3322, 0.4112, 0.25, 0.399, 0.1883, 0.4484, 0.1678, 0.4647, 0.25, 0.399, 0.1883, 0.364, 0.136, 0.4018, 0.09816, 0.4484, 0.1678, 0.364, 0.136, 0.3117, 0.101, 0.3322, 0.05161, 0.4018, 0.09816, 0.3117, 0.101, 0.25, 0.08876, 0.25, 0.03527, 0.3322, 0.05161, 0.25, 0.08876, 0.1883, 0.101, 0.1678, 0.05161, 0.25, 0.03527, 0.1883, 0.101, 0.136, 0.136, 0.09816, 0.09816, 0.1678, 0.05161, 0.136, 0.136, 0.101, 0.1883, 0.05161, 0.1678, 0.09816, 0.09816, 0.101, 0.1883, 0.08876, 0.25, 0.03527, 0.25, 0.05161, 0.1678, 0.08876, 0.25, 0.101, 0.3117, 0.05161, 0.3322, 0.03527, 0.25, 0.101, 0.3117, 0.136, 0.364, 0.09816, 0.4018, 0.05161, 0.3322, 0.136, 0.364, 0.1883, 0.399, 0.1678, 0.4484, 0.09816, 0.4018, 0.364, 0.364, 0.399, 0.3117, 0.4484, 0.3322, 0.4018, 0.4018, 0.25, 0.3908, 0.3039, 0.3801, 0.3117, 0.399, 0.25, 0.4112, 0.3039, 0.3801, 0.3496, 0.3496, 0.364, 0.364, 0.3117, 0.399, 0.3496, 0.3496, 0.3801, 0.3039, 0.399, 0.3117, 0.364, 0.364, 0.3801, 0.3039, 0.3908, 0.25, 0.4112, 0.25, 0.399, 0.3117, 0.3908, 0.25, 0.3801, 0.1961, 0.399, 0.1883, 0.4112, 0.25, 0.3801, 0.1961, 0.3496, 0.1504, 0.364, 0.136, 0.399, 0.1883, 0.3496, 0.1504, 0.3039, 0.1199, 0.3117, 0.101, 0.364, 0.136, 0.3039, 0.1199, 0.25, 0.1092, 0.25, 0.08876, 0.3117, 0.101, 0.25, 0.1092, 0.1961, 0.1199, 0.1883, 0.101, 0.25, 0.08876, 0.1961, 0.1199, 0.1504, 0.1504, 0.136, 0.136, 0.1883, 0.101, 0.1504, 0.1504, 0.1199, 0.1961, 0.101, 0.1883, 0.136, 0.136, 0.1199, 0.1961, 0.1092, 0.25, 0.08876, 0.25, 0.101, 0.1883, 0.1092, 0.25, 0.1199, 0.3039, 0.101, 0.3117, 0.08876, 0.25, 0.1199, 0.3039, 0.1504, 0.3496, 0.136, 0.364, 0.101, 0.3117, 0.1504, 0.3496, 0.1961, 0.3801, 0.1883, 0.399, 0.136, 0.364, 0.1961, 0.3801, 0.25, 0.3908, 0.25, 0.4112, 0.1883, 0.399, 0.9375, 0.9469, 1.0, 0.9469, 0.9967, 1.0, 0.9408, 1.0, 0.875, 0.9469, 0.9375, 0.9469, 0.9342, 1.0, 0.8783, 1.0, 0.8125, 0.9469, 0.875, 0.9469, 0.8717, 1.0, 0.8158, 1.0, 0.75, 0.9469, 0.8125, 0.9469, 0.8092, 1.0, 0.7533, 1.0, 0.6875, 0.9469, 0.75, 0.9469, 0.7467, 1.0, 0.6908, 1.0, 0.625, 0.9469, 0.6875, 0.9469, 0.6842, 1.0, 0.6283, 1.0, 0.5625, 0.9469, 0.625, 0.9469, 0.6217, 1.0, 0.5658, 1.0, 0.5, 0.9469, 0.5625, 0.9469, 0.5592, 1.0, 0.5033, 1.0, 0.4375, 0.9469, 0.5, 0.9469, 0.4967, 1.0, 0.4408, 1.0, 0.375, 0.9469, 0.4375, 0.9469, 0.4342, 1.0, 0.3783, 1.0, 0.3125, 0.9469, 0.375, 0.9469, 0.3717, 1.0, 0.3158, 1.0, 0.25, 0.9469, 0.3125, 0.9469, 0.3092, 1.0, 0.2533, 1.0, 0.1875, 0.9469, 0.25, 0.9469, 0.2467, 1.0, 0.1908, 1.0, 0.125, 0.9469, 0.1875, 0.9469, 0.1842, 1.0, 0.1283, 1.0, 0.0625, 0.9469, 0.125, 0.9469, 0.1217, 1.0, 0.06579, 1.0, 0.0, 0.9469, 0.0625, 0.9469, 0.05921, 1.0, 0.00329, 1.0])
me_cylinder.materials.append(mat_shiny)
me_cylinder.materials.append(mat_material)
me_cylinder.use_remesh_fix_poles = True
me_cylinder.use_remesh_preserve_attributes = False
me_cylinder.update()
me_cube_006 = bpy.data.meshes.new('Cube.006')
me_cube_006.from_pydata([(3.029, -7.924, -0.5645), (3.029, -7.924, -0.1511), (3.029, -7.437, -0.5645), (0.0, -7.924, -0.5645), (3.029, -7.437, -0.1511), (0.0, -7.924, -0.1511), (0.0, -8.036, -0.1511), (3.109, -8.003, -0.1511), (3.109, -8.003, -0.5645), (3.141, -7.437, -0.5645), (3.141, -7.437, -0.1511), (0.0, -8.036, -0.5645)], [], [(3, 5, 1, 0), (0, 1, 4, 2), (11, 8, 7, 6), (8, 9, 10, 7), (3, 0, 8, 11), (0, 2, 9, 8), (2, 4, 10, 9), (4, 1, 7, 10), (1, 5, 6, 7)])
_uv = me_cube_006.uv_layers.new(name='UVMap')
_uv.uv.foreach_set('vector', [0.0, 0.0, 0.0, 0.0, 0.0, 0.0, 0.0, 0.0, 0.0, 0.0, 0.0, 0.0, 0.0, 0.0, 0.0, 0.0, 0.0, 0.0, 0.0, 0.0, 0.0, 0.0, 0.0, 0.0, 0.0, 0.0, 0.0, 0.0, 0.0, 0.0, 0.0, 0.0, 0.0, 0.0, 0.0, 0.0, 0.0, 0.0, 0.0, 0.0, 0.0, 0.0, 0.0, 0.0, 0.0, 0.0, 0.0, 0.0, 0.0, 0.0, 0.0, 0.0, 0.0, 0.0, 0.0, 0.0, 0.0, 0.0, 0.0, 0.0, 0.0, 0.0, 0.0, 0.0, 0.0, 0.0, 0.0, 0.0, 0.0, 0.0, 0.0, 0.0])
me_cube_006.materials.append(mat_material)
me_cube_006.use_remesh_fix_poles = True
me_cube_006.use_remesh_preserve_attributes = False
me_cube_006.update()
me_cube_008 = bpy.data.meshes.new('Cube.008')
me_cube_008.from_pydata([(0.7381, 2.887, 2.852), (0.8182, 2.887, 2.852), (0.7381, 2.888, 3.016), (0.7381, 3.236, 3.37), (0.7381, 2.936, 3.19), (0.7381, 3.07, 3.324), (0.8182, 3.236, 3.37), (0.8182, 2.888, 3.016), (0.8182, 3.07, 3.324), (0.8182, 2.936, 3.19), (0.7381, 2.953, 2.852), (0.8182, 2.953, 2.852), (0.7381, 2.953, 3.007), (0.7381, 3.253, 3.307), (0.7381, 2.993, 3.157), (0.7381, 3.103, 3.267), (0.8182, 3.253, 3.307), (0.8182, 2.953, 3.007), (0.8182, 3.103, 3.267), (0.8182, 2.993, 3.157)], [], [(6, 3, 5, 8), (8, 5, 4, 9), (9, 4, 2, 7), (1, 7, 2, 0), (16, 18, 15, 13), (18, 19, 14, 15), (19, 17, 12, 14), (11, 10, 12, 17), (6, 8, 18, 16), (5, 3, 13, 15), (8, 9, 19, 18), (4, 5, 15, 14), (9, 7, 17, 19), (2, 4, 14, 12), (7, 1, 11, 17), (0, 2, 12, 10)])
_uv = me_cube_008.uv_layers.new(name='UVMap')
_uv.uv.foreach_set('vector', [0.625, 0.5851, 0.875, 0.5851, 0.875, 0.6676, 0.625, 0.6676, 0.625, 0.75, 0.625, 1.0, 0.5426, 1.0, 0.5426, 0.75, 0.5426, 0.75, 0.5426, 1.0, 0.4601, 1.0, 0.4601, 0.75, 0.375, 0.75, 0.4601, 0.75, 0.4601, 1.0, 0.375, 1.0, 0.625, 0.5851, 0.625, 0.6676, 0.875, 0.6676, 0.875, 0.5851, 0.625, 0.75, 0.5426, 0.75, 0.5426, 1.0, 0.625, 1.0, 0.5426, 0.75, 0.4601, 0.75, 0.4601, 1.0, 0.5426, 1.0, 0.375, 0.75, 0.375, 1.0, 0.4601, 1.0, 0.4601, 0.75, 0.625, 0.5851, 0.625, 0.6676, 0.625, 0.6676, 0.625, 0.5851, 0.875, 0.6676, 0.875, 0.5851, 0.875, 0.5851, 0.875, 0.6676, 0.625, 0.75, 0.5426, 0.75, 0.5426, 0.75, 0.625, 0.75, 0.5426, 1.0, 0.625, 1.0, 0.625, 1.0, 0.5426, 1.0, 0.5426, 0.75, 0.4601, 0.75, 0.4601, 0.75, 0.5426, 0.75, 0.4601, 1.0, 0.5426, 1.0, 0.5426, 1.0, 0.4601, 1.0, 0.4601, 0.75, 0.375, 0.75, 0.375, 0.75, 0.4601, 0.75, 0.375, 1.0, 0.4601, 1.0, 0.4601, 1.0, 0.375, 1.0])
me_cube_008.materials.append(mat_material)
me_cube_008.use_remesh_fix_poles = True
me_cube_008.use_remesh_preserve_attributes = False
me_cube_008.update()
me_cube_009 = bpy.data.meshes.new('Cube.009')
me_cube_009.from_pydata([(-0.8446, 0.1199, -0.1712), (-0.8446, 0.08604, -0.1373), (-0.8785, 0.1199, -0.1373), (-0.8446, 0.08604, 0.1373), (-0.8446, 0.1199, 0.1712), (-0.8785, 0.1199, 0.1373), (-0.8316, 0.1543, -0.1397), (-0.847, 0.1543, -0.1243), (-0.8316, 0.1543, 0.1397), (-0.847, 0.1543, 0.1243), (-0.158, 0.1199, -0.1712), (-0.1242, 0.1199, -0.1373), (-0.158, 0.08604, -0.1373), (-0.158, 0.1199, 0.1712), (-0.158, 0.08604, 0.1373), (-0.1242, 0.1199, 0.1373), (-0.171, 0.1543, -0.1397), (-0.1556, 0.1543, -0.1243), (-0.171, 0.1543, 0.1397), (-0.1556, 0.1543, 0.1243), (-0.8446, 0.1543, -0.1712), (-0.8785, 0.1543, -0.1373), (-0.8785, 0.1543, 0.1373), (-0.8446, 0.1543, 0.1712), (-0.1242, 0.1543, -0.1373), (-0.158, 0.1543, -0.1712), (-0.158, 0.1543, 0.1712), (-0.1242, 0.1543, 0.1373)], [], [(12, 14, 3, 1), (24, 27, 15, 11), (26, 23, 4, 13), (2, 5, 22, 21), (0, 1, 2), (3, 4, 5), (10, 11, 12), (13, 14, 15), (20, 0, 2, 21), (1, 3, 5, 2), (4, 23, 22, 5), (8, 18, 19, 17, 16, 6, 7, 9), (10, 25, 24, 11), (26, 13, 15, 27), (14, 12, 11, 15), (0, 10, 12, 1), (13, 4, 3, 14), (20, 25, 10, 0), (7, 6, 20, 21), (8, 9, 22, 23), (16, 17, 24, 25), (19, 18, 26, 27), (9, 7, 21, 22), (6, 16, 25, 20), (18, 8, 23, 26), (17, 19, 27, 24)])
me_cube_009.polygons.foreach_set('material_index', [0, 0, 0, 0, 0, 0, 0, 0, 0, 0, 0, 1, 0, 0, 0, 0, 0, 0, 0, 0, 0, 0, 0, 0, 0, 0])
_uv = me_cube_009.uv_layers.new(name='UVMap')
_uv.uv.foreach_set('vector', [0.3997, 0.7612, 0.6003, 0.7612, 0.6003, 0.9888, 0.3997, 0.9888, 0.3997, 0.5828, 0.6003, 0.5828, 0.6003, 0.6672, 0.3997, 0.6672, 0.6362, 0.5828, 0.8638, 0.5828, 0.8638, 0.6672, 0.6362, 0.6672, 0.3997, 0.08283, 0.6003, 0.08283, 0.6003, 0.1672, 0.3997, 0.1672, 0.1362, 0.6672, 0.1362, 0.75, 0.125, 0.6672, 0.6003, 0.9888, 0.625, 0.9888, 0.6003, 1.0, 0.3638, 0.6672, 0.375, 0.6672, 0.3638, 0.75, 0.625, 0.7612, 0.6003, 0.75, 0.6003, 0.75, 0.1362, 0.5828, 0.1362, 0.6672, 0.125, 0.6672, 0.125, 0.5828, 0.3997, 0.0, 0.6003, 0.0, 0.6003, 0.08283, 0.3997, 0.08283, 0.625, 0.08283, 0.625, 0.1672, 0.6003, 0.1672, 0.6003, 0.08283, 0.5965, 0.2736, 0.5989, 0.5741, 0.5872, 0.5767, 0.3884, 0.578, 0.3786, 0.5778, 0.2537, 0.437, 0.331, 0.3206, 0.5851, 0.2662, 0.3638, 0.6672, 0.3638, 0.5828, 0.3997, 0.5828, 0.3997, 0.6672, 0.6362, 0.5828, 0.6362, 0.6672, 0.6003, 0.6672, 0.6003, 0.5828, 0.6003, 0.7612, 0.3997, 0.7612, 0.3997, 0.6672, 0.6003, 0.6672, 0.1362, 0.6672, 0.3638, 0.6672, 0.3638, 0.75, 0.1362, 0.75, 0.625, 0.7612, 0.625, 0.9888, 0.6003, 0.9888, 0.6003, 0.7612, 0.1362, 0.5828, 0.3638, 0.5828, 0.3638, 0.6672, 0.1362, 0.6672, 0.331, 0.3206, 0.2537, 0.437, 0.1362, 0.5828, 0.3997, 0.1672, 0.5965, 0.2736, 0.5851, 0.2662, 0.6003, 0.25, 0.625, 0.2612, 0.3786, 0.5778, 0.3884, 0.578, 0.375, 0.5828, 0.3638, 0.5828, 0.5872, 0.5767, 0.5989, 0.5741, 0.625, 0.5828, 0.6003, 0.5828, 0.5851, 0.2662, 0.331, 0.3206, 0.3997, 0.1672, 0.6003, 0.25, 0.2537, 0.437, 0.3786, 0.5778, 0.3638, 0.5828, 0.1362, 0.5828, 0.5989, 0.5741, 0.5965, 0.2736, 0.625, 0.2612, 0.625, 0.5828, 0.3884, 0.578, 0.5872, 0.5767, 0.6003, 0.5828, 0.375, 0.5828])
me_cube_009.materials.append(mat_material)
me_cube_009.materials.append(mat_glass)
me_cube_009.use_remesh_fix_poles = True
me_cube_009.use_remesh_preserve_attributes = False
me_cube_009.update()
me_cube_010 = bpy.data.meshes.new('Cube.010')
me_cube_010.from_pydata([(-0.6315, -0.1276, -0.4645), (-0.5703, -0.06641, -0.2094), (-0.6315, 0.1276, -0.4645), (-0.5703, 0.06641, -0.2094), (-0.3763, -0.1276, -0.4645), (-0.4375, -0.06641, -0.2094), (-0.3763, 0.1276, -0.4645), (-0.4375, 0.06641, -0.2094), (-0.5884, -0.08445, -0.2094), (-0.5884, 0.08445, -0.2094), (-0.4195, 0.08445, -0.2094), (-0.4195, -0.08445, -0.2094), (-0.5351, -0.03828, -0.1633), (-0.5351, 0.03828, -0.1633), (-0.4585, 0.03828, -0.1633), (-0.4585, -0.03828, -0.1633), (-0.4057, -0.03828, 0.3777), (-0.4057, 0.03828, 0.3777), (-0.3694, 0.03828, 0.3805), (-0.3694, -0.03828, 0.3805), (-0.7604, -0.01572, 0.8667), (-0.7604, 0.01572, 0.8667), (-0.7292, 0.01572, 0.8629), (-0.7292, -0.01572, 0.8629), (-0.4041, -0.009226, 1.285), (-0.4041, 0.009226, 1.285), (-0.3858, 0.009226, 1.287), (-0.3858, -0.009226, 1.287), (-0.5746, -0.005209, 1.891), (-0.5746, 0.005209, 1.891), (-0.5643, 0.005209, 1.892), (-0.5643, -0.005209, 1.892)], [], [(0, 8, 9, 2), (2, 9, 10, 6), (6, 10, 11, 4), (4, 11, 8, 0), (1, 5, 15, 12), (1, 3, 9, 8), (3, 7, 10, 9), (7, 5, 11, 10), (5, 1, 8, 11), (12, 15, 19, 16), (7, 3, 13, 14), (5, 7, 14, 15), (3, 1, 12, 13), (19, 18, 22, 23), (14, 13, 17, 18), (15, 14, 18, 19), (13, 12, 16, 17), (23, 22, 26, 27), (17, 16, 20, 21), (16, 19, 23, 20), (18, 17, 21, 22), (24, 27, 31, 28), (21, 20, 24, 25), (20, 23, 27, 24), (22, 21, 25, 26), (30, 29, 28, 31), (26, 25, 29, 30), (27, 26, 30, 31), (25, 24, 28, 29)])
_uv = me_cube_010.uv_layers.new(name='UVMap')
_uv.uv.foreach_set('vector', [0.375, 0.0, 0.625, 0.0, 0.625, 0.25, 0.375, 0.25, 0.375, 0.25, 0.625, 0.25, 0.625, 0.5, 0.375, 0.5, 0.375, 0.5, 0.625, 0.5, 0.625, 0.75, 0.375, 0.75, 0.375, 0.75, 0.625, 0.75, 0.625, 1.0, 0.375, 1.0, 0.8483, 0.7233, 0.6517, 0.7233, 0.6517, 0.7233, 0.8483, 0.7233, 0.8483, 0.7233, 0.8483, 0.5267, 0.875, 0.5, 0.875, 0.75, 0.8483, 0.5267, 0.6517, 0.5267, 0.625, 0.5, 0.875, 0.5, 0.6517, 0.5267, 0.6517, 0.7233, 0.625, 0.75, 0.625, 0.5, 0.6517, 0.7233, 0.8483, 0.7233, 0.875, 0.75, 0.625, 0.75, 0.8483, 0.7233, 0.6517, 0.7233, 0.6517, 0.7233, 0.8483, 0.7233, 0.6517, 0.5267, 0.8483, 0.5267, 0.8483, 0.5267, 0.6517, 0.5267, 0.6517, 0.7233, 0.6517, 0.5267, 0.6517, 0.5267, 0.6517, 0.7233, 0.8483, 0.5267, 0.8483, 0.7233, 0.8483, 0.7233, 0.8483, 0.5267, 0.6517, 0.7233, 0.6517, 0.5267, 0.6517, 0.5267, 0.6517, 0.7233, 0.6517, 0.5267, 0.8483, 0.5267, 0.8483, 0.5267, 0.6517, 0.5267, 0.6517, 0.7233, 0.6517, 0.5267, 0.6517, 0.5267, 0.6517, 0.7233, 0.8483, 0.5267, 0.8483, 0.7233, 0.8483, 0.7233, 0.8483, 0.5267, 0.6517, 0.7233, 0.6517, 0.5267, 0.6517, 0.5267, 0.6517, 0.7233, 0.8483, 0.5267, 0.8483, 0.7233, 0.8483, 0.7233, 0.8483, 0.5267, 0.8483, 0.7233, 0.6517, 0.7233, 0.6517, 0.7233, 0.8483, 0.7233, 0.6517, 0.5267, 0.8483, 0.5267, 0.8483, 0.5267, 0.6517, 0.5267, 0.8483, 0.7233, 0.6517, 0.7233, 0.6517, 0.7233, 0.8483, 0.7233, 0.8483, 0.5267, 0.8483, 0.7233, 0.8483, 0.7233, 0.8483, 0.5267, 0.8483, 0.7233, 0.6517, 0.7233, 0.6517, 0.7233, 0.8483, 0.7233, 0.6517, 0.5267, 0.8483, 0.5267, 0.8483, 0.5267, 0.6517, 0.5267, 0.6517, 0.5267, 0.8483, 0.5267, 0.8483, 0.7233, 0.6517, 0.7233, 0.6517, 0.5267, 0.8483, 0.5267, 0.8483, 0.5267, 0.6517, 0.5267, 0.6517, 0.7233, 0.6517, 0.5267, 0.6517, 0.5267, 0.6517, 0.7233, 0.8483, 0.5267, 0.8483, 0.7233, 0.8483, 0.7233, 0.8483, 0.5267])
me_cube_010.materials.append(mat_material)
me_cube_010.use_remesh_fix_poles = True
me_cube_010.use_remesh_preserve_attributes = False
me_cube_010.update()
me_cube_012 = bpy.data.meshes.new('Cube.012')
me_cube_012.from_pydata([(-5.772, -0.8141, -0.8141), (-5.772, -0.8141, 0.8141), (-5.772, 0.8141, -0.8141), (-5.772, 0.8141, 0.8141), (-4.144, -0.8141, -0.8141), (-4.144, -0.8141, 0.8141), (-4.144, 0.8141, -0.8141), (-4.144, 0.8141, 0.8141), (-5.951, 5.416e-09, -0.9925), (-5.951, -0.9925, -3.63e-09), (-5.951, -6.716e-09, 0.9925), (-5.951, 0.9925, -5.147e-09), (-4.958, 0.9925, -0.9925), (-4.958, 0.9925, 0.9925), (-3.965, 0.9925, -5.147e-09), (-3.965, -2.34e-08, -0.9925), (-3.965, 8.665e-10, 0.9925), (-3.965, -0.9925, -5.147e-09), (-4.958, -0.9925, -0.9925), (-4.958, -0.9925, 0.9925), (-6.325, -1.581e-08, 8.501e-09), (-4.958, 1.367, 6.985e-09), (-3.591, -1.733e-08, 8.501e-09), (-4.958, -1.367, 6.985e-09), (-4.958, -5.199e-09, -1.367), (-4.958, -1.885e-08, 1.367)], [], [(0, 9, 20, 8), (9, 1, 10, 20), (20, 10, 3, 11), (8, 20, 11, 2), (2, 11, 21, 12), (11, 3, 13, 21), (21, 13, 7, 14), (12, 21, 14, 6), (6, 14, 22, 15), (14, 7, 16, 22), (22, 16, 5, 17), (15, 22, 17, 4), (4, 17, 23, 18), (17, 5, 19, 23), (23, 19, 1, 9), (18, 23, 9, 0), (2, 12, 24, 8), (12, 6, 15, 24), (24, 15, 4, 18), (8, 24, 18, 0), (7, 13, 25, 16), (13, 3, 10, 25), (25, 10, 1, 19), (16, 25, 19, 5)])
me_cube_012.polygons.foreach_set('use_smooth', [True] * 24)
_uv = me_cube_012.uv_layers.new(name='UVMap')
_uv.uv.foreach_set('vector', [0.375, 0.0, 0.5, 0.0, 0.5, 0.125, 0.375, 0.125, 0.5, 0.0, 0.625, 0.0, 0.625, 0.125, 0.5, 0.125, 0.5, 0.125, 0.625, 0.125, 0.625, 0.25, 0.5, 0.25, 0.375, 0.125, 0.5, 0.125, 0.5, 0.25, 0.375, 0.25, 0.375, 0.25, 0.5, 0.25, 0.5, 0.375, 0.375, 0.375, 0.5, 0.25, 0.625, 0.25, 0.625, 0.375, 0.5, 0.375, 0.5, 0.375, 0.625, 0.375, 0.625, 0.5, 0.5, 0.5, 0.375, 0.375, 0.5, 0.375, 0.5, 0.5, 0.375, 0.5, 0.375, 0.5, 0.5, 0.5, 0.5, 0.625, 0.375, 0.625, 0.5, 0.5, 0.625, 0.5, 0.625, 0.625, 0.5, 0.625, 0.5, 0.625, 0.625, 0.625, 0.625, 0.75, 0.5, 0.75, 0.375, 0.625, 0.5, 0.625, 0.5, 0.75, 0.375, 0.75, 0.375, 0.75, 0.5, 0.75, 0.5, 0.875, 0.375, 0.875, 0.5, 0.75, 0.625, 0.75, 0.625, 0.875, 0.5, 0.875, 0.5, 0.875, 0.625, 0.875, 0.625, 1.0, 0.5, 1.0, 0.375, 0.875, 0.5, 0.875, 0.5, 1.0, 0.375, 1.0, 0.125, 0.5, 0.25, 0.5, 0.25, 0.625, 0.125, 0.625, 0.25, 0.5, 0.375, 0.5, 0.375, 0.625, 0.25, 0.625, 0.25, 0.625, 0.375, 0.625, 0.375, 0.75, 0.25, 0.75, 0.125, 0.625, 0.25, 0.625, 0.25, 0.75, 0.125, 0.75, 0.625, 0.5, 0.75, 0.5, 0.75, 0.625, 0.625, 0.625, 0.75, 0.5, 0.875, 0.5, 0.875, 0.625, 0.75, 0.625, 0.75, 0.625, 0.875, 0.625, 0.875, 0.75, 0.75, 0.75, 0.625, 0.625, 0.75, 0.625, 0.75, 0.75, 0.625, 0.75])
me_cube_012.materials.append(mat_red)
me_cube_012.use_remesh_fix_poles = True
me_cube_012.use_remesh_preserve_attributes = False
me_cube_012.update()
me_cylinder_003 = bpy.data.meshes.new('Cylinder.003')
me_cylinder_003.from_pydata([(-0.01954, -6.626, 2.813), (0.1792, -6.665, 2.813), (0.3477, -6.778, 2.813), (0.4603, -6.946, 2.813), (0.4998, -7.145, 2.813), (0.4603, -7.344, 2.813), (0.3477, -7.512, 2.813), (0.1792, -7.625, 2.813), (-0.01954, -7.665, 2.813), (-0.2183, -7.625, 2.813), (-0.3868, -7.512, 2.813), (-0.4994, -7.344, 2.813), (-0.5389, -7.145, 2.813), (-0.4994, -6.946, 2.813), (-0.3868, -6.778, 2.813), (-0.2183, -6.665, 2.813), (0.208, -6.596, 2.911), (-0.01954, -6.551, 2.911), (0.401, -6.725, 2.911), (0.5299, -6.918, 2.911), (0.5751, -7.145, 2.911), (0.5299, -7.373, 2.911), (0.401, -7.566, 2.911), (0.208, -7.695, 2.911), (-0.01954, -7.74, 2.911), (-0.2471, -7.695, 2.911), (-0.44, -7.566, 2.911), (-0.5689, -7.373, 2.911), (-0.6142, -7.145, 2.911), (-0.5689, -6.918, 2.911), (-0.44, -6.725, 2.911), (-0.2471, -6.596, 2.911), (-0.01954, -6.017, 1.944), (0.4122, -6.103, 1.944), (0.7782, -6.347, 1.944), (1.023, -6.713, 1.944), (1.109, -7.145, 1.944), (1.023, -7.577, 1.944), (0.7782, -7.943, 1.944), (0.4122, -8.187, 1.944), (-0.01954, -8.273, 1.944), (-0.4513, -8.187, 1.944), (-0.8173, -7.943, 1.944), (-1.062, -7.577, 1.944), (-1.148, -7.145, 1.944), (-1.062, -6.713, 1.944), (-0.8173, -6.347, 1.944), (-0.4513, -6.103, 1.944), (0.3667, -6.213, 2.925), (0.4122, -6.103, 2.809), (-0.01954, -6.017, 2.809), (-0.01954, -6.136, 2.925), (0.6942, -6.431, 2.925), (0.7782, -6.347, 2.809), (0.913, -6.759, 2.925), (1.023, -6.713, 2.809), (0.9899, -7.145, 2.925), (1.109, -7.145, 2.809), (0.913, -7.531, 2.925), (1.023, -7.577, 2.809), (0.6942, -7.859, 2.925), (0.7782, -7.943, 2.809), (0.3667, -8.078, 2.925), (0.4122, -8.187, 2.809), (-0.01954, -8.155, 2.925), (-0.01954, -8.273, 2.809), (-0.4058, -8.078, 2.925), (-0.4513, -8.187, 2.809), (-0.7333, -7.859, 2.925), (-0.8173, -7.943, 2.809), (-0.9521, -7.531, 2.925), (-1.062, -7.577, 2.809), (-1.029, -7.145, 2.925), (-1.148, -7.145, 2.809), (-0.9521, -6.759, 2.925), (-1.062, -6.713, 2.809), (-0.7333, -6.431, 2.925), (-0.8173, -6.347, 2.809), (-0.4058, -6.213, 2.925), (-0.4513, -6.103, 2.809)], [], [(47, 79, 50, 32), (34, 53, 55, 35), (35, 55, 57, 36), (36, 57, 59, 37), (37, 59, 61, 38), (38, 61, 63, 39), (39, 63, 65, 40), (40, 65, 67, 41), (41, 67, 69, 42), (42, 69, 71, 43), (43, 71, 73, 44), (44, 73, 75, 45), (45, 75, 77, 46), (46, 77, 79, 47), (1, 0, 15, 14, 13, 12, 11, 10, 9, 8, 7, 6, 5, 4, 3, 2), (17, 16, 48, 51), (33, 49, 53, 34), (32, 50, 49, 33), (16, 18, 52, 48), (31, 17, 51, 78), (19, 20, 56, 54), (20, 21, 58, 56), (21, 22, 60, 58), (22, 23, 62, 60), (23, 24, 64, 62), (24, 25, 66, 64), (25, 26, 68, 66), (26, 27, 70, 68), (27, 28, 72, 70), (28, 29, 74, 72), (29, 30, 76, 74), (30, 31, 78, 76), (18, 19, 54, 52), (0, 1, 16, 17), (1, 2, 18, 16), (2, 3, 19, 18), (3, 4, 20, 19), (4, 5, 21, 20), (5, 6, 22, 21), (6, 7, 23, 22), (7, 8, 24, 23), (8, 9, 25, 24), (9, 10, 26, 25), (10, 11, 27, 26), (11, 12, 28, 27), (12, 13, 29, 28), (13, 14, 30, 29), (14, 15, 31, 30), (15, 0, 17, 31), (49, 50, 51, 48), (53, 49, 48, 52), (55, 53, 52, 54), (57, 55, 54, 56), (59, 57, 56, 58), (61, 59, 58, 60), (63, 61, 60, 62), (65, 63, 62, 64), (67, 65, 64, 66), (69, 67, 66, 68), (71, 69, 68, 70), (73, 71, 70, 72), (75, 73, 72, 74), (77, 75, 74, 76), (79, 77, 76, 78), (50, 79, 78, 51)])
me_cylinder_003.polygons.foreach_set('material_index', [0, 0, 0, 0, 0, 0, 0, 0, 0, 0, 0, 0, 0, 0, 1, 0, 0, 0, 0, 0, 0, 0, 0, 0, 0, 0, 0, 0, 0, 0, 0, 0, 0, 1, 1, 1, 1, 1, 1, 1, 1, 1, 1, 1, 1, 1, 1, 1, 1, 0, 0, 0, 0, 0, 0, 0, 0, 0, 0, 0, 0, 0, 0, 0, 0])
_uv = me_cylinder_003.uv_layers.new(name='UVMap')
_uv.uv.foreach_set('vector', [0.0625, 0.5531, 0.0625, 0.9469, 0.0, 0.9469, 0.0, 0.5531, 0.875, 0.5531, 0.875, 0.9469, 0.8125, 0.9469, 0.8125, 0.5531, 0.8125, 0.5531, 0.8125, 0.9469, 0.75, 0.9469, 0.75, 0.5531, 0.75, 0.5531, 0.75, 0.9469, 0.6875, 0.9469, 0.6875, 0.5531, 0.6875, 0.5531, 0.6875, 0.9469, 0.625, 0.9469, 0.625, 0.5531, 0.625, 0.5531, 0.625, 0.9469, 0.5625, 0.9469, 0.5625, 0.5531, 0.5625, 0.5531, 0.5625, 0.9469, 0.5, 0.9469, 0.5, 0.5531, 0.5, 0.5531, 0.5, 0.9469, 0.4375, 0.9469, 0.4375, 0.5531, 0.4375, 0.5531, 0.4375, 0.9469, 0.375, 0.9469, 0.375, 0.5531, 0.375, 0.5531, 0.375, 0.9469, 0.3125, 0.9469, 0.3125, 0.5531, 0.3125, 0.5531, 0.3125, 0.9469, 0.25, 0.9469, 0.25, 0.5531, 0.25, 0.5531, 0.25, 0.9469, 0.1875, 0.9469, 0.1875, 0.5531, 0.1875, 0.5531, 0.1875, 0.9469, 0.125, 0.9469, 0.125, 0.5531, 0.125, 0.5531, 0.125, 0.9469, 0.0625, 0.9469, 0.0625, 0.5531, 0.3039, 0.3801, 0.25, 0.3908, 0.1961, 0.3801, 0.1504, 0.3496, 0.1199, 0.3039, 0.1092, 0.25, 0.1199, 0.1961, 0.1504, 0.1504, 0.1961, 0.1199, 0.25, 0.1092, 0.3039, 0.1199, 0.3496, 0.1504, 0.3801, 0.1961, 0.3908, 0.25, 0.3801, 0.3039, 0.3496, 0.3496, 0.25, 0.4112, 0.3117, 0.399, 0.3322, 0.4484, 0.25, 0.4647, 0.9375, 0.5531, 0.9375, 0.9469, 0.875, 0.9469, 0.875, 0.5531, 1.0, 0.5531, 1.0, 0.9469, 0.9375, 0.9469, 0.9375, 0.5531, 0.3117, 0.399, 0.364, 0.364, 0.4018, 0.4018, 0.3322, 0.4484, 0.1883, 0.399, 0.25, 0.4112, 0.25, 0.4647, 0.1678, 0.4484, 0.399, 0.3117, 0.4112, 0.25, 0.4647, 0.25, 0.4484, 0.3322, 0.4112, 0.25, 0.399, 0.1883, 0.4484, 0.1678, 0.4647, 0.25, 0.399, 0.1883, 0.364, 0.136, 0.4018, 0.09816, 0.4484, 0.1678, 0.364, 0.136, 0.3117, 0.101, 0.3322, 0.05161, 0.4018, 0.09816, 0.3117, 0.101, 0.25, 0.08876, 0.25, 0.03527, 0.3322, 0.05161, 0.25, 0.08876, 0.1883, 0.101, 0.1678, 0.05161, 0.25, 0.03527, 0.1883, 0.101, 0.136, 0.136, 0.09816, 0.09816, 0.1678, 0.05161, 0.136, 0.136, 0.101, 0.1883, 0.05161, 0.1678, 0.09816, 0.09816, 0.101, 0.1883, 0.08876, 0.25, 0.03527, 0.25, 0.05161, 0.1678, 0.08876, 0.25, 0.101, 0.3117, 0.05161, 0.3322, 0.03527, 0.25, 0.101, 0.3117, 0.136, 0.364, 0.09816, 0.4018, 0.05161, 0.3322, 0.136, 0.364, 0.1883, 0.399, 0.1678, 0.4484, 0.09816, 0.4018, 0.364, 0.364, 0.399, 0.3117, 0.4484, 0.3322, 0.4018, 0.4018, 0.25, 0.3908, 0.3039, 0.3801, 0.3117, 0.399, 0.25, 0.4112, 0.3039, 0.3801, 0.3496, 0.3496, 0.364, 0.364, 0.3117, 0.399, 0.3496, 0.3496, 0.3801, 0.3039, 0.399, 0.3117, 0.364, 0.364, 0.3801, 0.3039, 0.3908, 0.25, 0.4112, 0.25, 0.399, 0.3117, 0.3908, 0.25, 0.3801, 0.1961, 0.399, 0.1883, 0.4112, 0.25, 0.3801, 0.1961, 0.3496, 0.1504, 0.364, 0.136, 0.399, 0.1883, 0.3496, 0.1504, 0.3039, 0.1199, 0.3117, 0.101, 0.364, 0.136, 0.3039, 0.1199, 0.25, 0.1092, 0.25, 0.08876, 0.3117, 0.101, 0.25, 0.1092, 0.1961, 0.1199, 0.1883, 0.101, 0.25, 0.08876, 0.1961, 0.1199, 0.1504, 0.1504, 0.136, 0.136, 0.1883, 0.101, 0.1504, 0.1504, 0.1199, 0.1961, 0.101, 0.1883, 0.136, 0.136, 0.1199, 0.1961, 0.1092, 0.25, 0.08876, 0.25, 0.101, 0.1883, 0.1092, 0.25, 0.1199, 0.3039, 0.101, 0.3117, 0.08876, 0.25, 0.1199, 0.3039, 0.1504, 0.3496, 0.136, 0.364, 0.101, 0.3117, 0.1504, 0.3496, 0.1961, 0.3801, 0.1883, 0.399, 0.136, 0.364, 0.1961, 0.3801, 0.25, 0.3908, 0.25, 0.4112, 0.1883, 0.399, 0.9375, 0.9469, 1.0, 0.9469, 0.9967, 1.0, 0.9408, 1.0, 0.875, 0.9469, 0.9375, 0.9469, 0.9342, 1.0, 0.8783, 1.0, 0.8125, 0.9469, 0.875, 0.9469, 0.8717, 1.0, 0.8158, 1.0, 0.75, 0.9469, 0.8125, 0.9469, 0.8092, 1.0, 0.7533, 1.0, 0.6875, 0.9469, 0.75, 0.9469, 0.7467, 1.0, 0.6908, 1.0, 0.625, 0.9469, 0.6875, 0.9469, 0.6842, 1.0, 0.6283, 1.0, 0.5625, 0.9469, 0.625, 0.9469, 0.6217, 1.0, 0.5658, 1.0, 0.5, 0.9469, 0.5625, 0.9469, 0.5592, 1.0, 0.5033, 1.0, 0.4375, 0.9469, 0.5, 0.9469, 0.4967, 1.0, 0.4408, 1.0, 0.375, 0.9469, 0.4375, 0.9469, 0.4342, 1.0, 0.3783, 1.0, 0.3125, 0.9469, 0.375, 0.9469, 0.3717, 1.0, 0.3158, 1.0, 0.25, 0.9469, 0.3125, 0.9469, 0.3092, 1.0, 0.2533, 1.0, 0.1875, 0.9469, 0.25, 0.9469, 0.2467, 1.0, 0.1908, 1.0, 0.125, 0.9469, 0.1875, 0.9469, 0.1842, 1.0, 0.1283, 1.0, 0.0625, 0.9469, 0.125, 0.9469, 0.1217, 1.0, 0.06579, 1.0, 0.0, 0.9469, 0.0625, 0.9469, 0.05921, 1.0, 0.00329, 1.0])
me_cylinder_003.materials.append(mat_shiny)
me_cylinder_003.materials.append(mat_material)
me_cylinder_003.use_remesh_fix_poles = True
me_cylinder_003.use_remesh_preserve_attributes = False
me_cylinder_003.update()
me_cube_013 = bpy.data.meshes.new('Cube.013')
me_cube_013.from_pydata([(2.998, -0.6958, -2.276), (2.998, -0.6958, -2.202), (3.264, -0.6958, -2.276), (3.264, -0.6958, -2.202), (3.233, -0.2051, -2.276), (3.233, -0.2051, -2.202), (3.131, -0.02549, -2.276), (3.131, -0.02549, -2.202), (2.998, -0.5326, -2.276), (2.998, -0.5326, -2.202), (3.171, -0.5925, -2.202), (3.171, -0.5925, -2.276)], [], [(6, 7, 5, 4), (2, 3, 1, 0), (10, 9, 1, 3), (8, 11, 2, 0), (5, 7, 10, 3), (6, 4, 2, 11), (4, 5, 3, 2), (11, 10, 7, 6), (8, 9, 10, 11)])
_uv = me_cube_013.uv_layers.new(name='UVMap')
_uv.uv.foreach_set('vector', [0.375, 0.375, 0.625, 0.375, 0.625, 0.5, 0.375, 0.5, 0.375, 0.75, 0.625, 0.75, 0.625, 1.0, 0.375, 1.0, 0.75, 0.6891, 0.875, 0.6891, 0.875, 0.75, 0.625, 0.75, 0.125, 0.6891, 0.25, 0.6891, 0.375, 0.75, 0.125, 0.75, 0.625, 0.5, 0.75, 0.5, 0.75, 0.6891, 0.625, 0.75, 0.25, 0.5, 0.375, 0.5, 0.375, 0.75, 0.25, 0.6891, 0.375, 0.5, 0.625, 0.5, 0.625, 0.75, 0.375, 0.75, 0.25, 0.6891, 0.75, 0.6891, 0.625, 0.375, 0.25, 0.5, 0.375, 0.06086, 0.875, 0.6891, 0.75, 0.6891, 0.25, 0.6891])
me_cube_013.materials.append(mat_material)
me_cube_013.use_remesh_fix_poles = True
me_cube_013.use_remesh_preserve_attributes = False
me_cube_013.update()
me_cube_014 = bpy.data.meshes.new('Cube.014')
me_cube_014.from_pydata([(2.998, -0.6958, -2.276), (2.998, -0.6958, -2.202), (3.264, -0.6958, -2.276), (3.264, -0.6958, -2.202), (3.233, -0.2051, -2.276), (3.233, -0.2051, -2.202), (3.131, -0.02549, -2.276), (3.131, -0.02549, -2.202), (2.998, -0.5326, -2.276), (2.998, -0.5326, -2.202), (3.171, -0.5925, -2.202), (3.171, -0.5925, -2.276)], [], [(6, 7, 5, 4), (2, 3, 1, 0), (10, 9, 1, 3), (8, 11, 2, 0), (5, 7, 10, 3), (6, 4, 2, 11), (4, 5, 3, 2), (11, 10, 7, 6), (8, 9, 10, 11)])
_uv = me_cube_014.uv_layers.new(name='UVMap')
_uv.uv.foreach_set('vector', [0.375, 0.375, 0.625, 0.375, 0.625, 0.5, 0.375, 0.5, 0.375, 0.75, 0.625, 0.75, 0.625, 1.0, 0.375, 1.0, 0.75, 0.6891, 0.875, 0.6891, 0.875, 0.75, 0.625, 0.75, 0.125, 0.6891, 0.25, 0.6891, 0.375, 0.75, 0.125, 0.75, 0.625, 0.5, 0.75, 0.5, 0.75, 0.6891, 0.625, 0.75, 0.25, 0.5, 0.375, 0.5, 0.375, 0.75, 0.25, 0.6891, 0.375, 0.5, 0.625, 0.5, 0.625, 0.75, 0.375, 0.75, 0.25, 0.6891, 0.75, 0.6891, 0.625, 0.375, 0.25, 0.5, 0.375, 0.06086, 0.875, 0.6891, 0.75, 0.6891, 0.25, 0.6891])
me_cube_014.materials.append(mat_material)
me_cube_014.use_remesh_fix_poles = True
me_cube_014.use_remesh_preserve_attributes = False
me_cube_014.update()
me_cube_015 = bpy.data.meshes.new('Cube.015')
me_cube_015.from_pydata([(1.901, -4.994, 0.6893), (1.901, -4.994, 0.5798), (0.0, -4.994, 0.5798), (0.0, -4.994, 0.6893)], [], [(1, 0, 3, 2)])
_uv = me_cube_015.uv_layers.new(name='UVMap')
_uv.uv.foreach_set('vector', [0.4228, 0.8253, 0.5772, 0.8253, 0.5772, 0.8697, 0.4228, 0.8697])
me_cube_015.materials.append(mat_shiny)
me_cube_015.use_remesh_fix_poles = True
me_cube_015.use_remesh_preserve_attributes = False
me_cube_015.update()
me_plane = bpy.data.meshes.new('Plane')
me_plane.from_pydata([(-0.7154, -0.2481, -0.617), (0.7154, -0.2481, -0.617), (-0.7154, 0.1157, -0.617), (0.7154, 0.1157, -0.617), (-0.7154, -0.2481, -0.5539), (0.7154, -0.2481, -0.5539), (-0.7154, 0.1157, -0.5539), (0.7154, 0.1157, -0.5539)], [], [(4, 5, 7, 6), (1, 3, 7, 5), (2, 0, 4, 6), (3, 2, 6, 7), (0, 1, 5, 4)])
_uv = me_plane.uv_layers.new(name='UVMap')
_uv.uv.foreach_set('vector', [0.0, 0.0, 1.0, 0.0, 1.0, 1.0, 0.0, 1.0, 1.0, 0.0, 1.0, 1.0, 1.0, 1.0, 1.0, 0.0, 0.0, 1.0, 0.0, 0.0, 0.0, 0.0, 0.0, 1.0, 1.0, 1.0, 0.0, 1.0, 0.0, 1.0, 1.0, 1.0, 0.0, 0.0, 1.0, 0.0, 1.0, 0.0, 0.0, 0.0])
me_plane.materials.append(mat_table)
me_plane.use_remesh_fix_poles = True
me_plane.use_remesh_preserve_attributes = False
me_plane.update()
me_plane_002 = bpy.data.meshes.new('Plane.002')
me_plane_002.from_pydata([(-0.7154, -0.2481, -4.291), (0.7154, -0.2481, -4.291), (-0.7154, 0.1157, -4.291), (0.7154, 0.1157, -4.291), (-0.7154, -0.2481, -4.228), (0.7154, -0.2481, -4.228), (-0.7154, 0.1157, -4.228), (0.7154, 0.1157, -4.228)], [], [(4, 5, 7, 6), (1, 3, 7, 5), (2, 0, 4, 6), (3, 2, 6, 7), (0, 1, 5, 4)])
_uv = me_plane_002.uv_layers.new(name='UVMap')
_uv.uv.foreach_set('vector', [0.0, 0.0, 1.0, 0.0, 1.0, 1.0, 0.0, 1.0, 1.0, 0.0, 1.0, 1.0, 1.0, 1.0, 1.0, 0.0, 0.0, 1.0, 0.0, 0.0, 0.0, 0.0, 0.0, 1.0, 1.0, 1.0, 0.0, 1.0, 0.0, 1.0, 1.0, 1.0, 0.0, 0.0, 1.0, 0.0, 1.0, 0.0, 0.0, 0.0])
me_plane_002.materials.append(mat_table)
me_plane_002.use_remesh_fix_poles = True
me_plane_002.use_remesh_preserve_attributes = False
me_plane_002.update()
me_cylinder_001 = bpy.data.meshes.new('Cylinder.001')
me_cylinder_001.from_pydata([(1.506, -4.298, -0.5747), (1.506, -4.463, -0.3729), (1.566, -4.298, -0.5908), (1.566, -4.473, -0.3855), (1.61, -4.298, -0.6348), (1.61, -4.501, -0.42), (1.626, -4.298, -0.6948), (1.626, -4.538, -0.4671), (1.61, -4.298, -0.7549), (1.61, -4.575, -0.5142), (1.566, -4.298, -0.7988), (1.566, -4.602, -0.5487), (1.506, -4.298, -0.8149), (1.506, -4.612, -0.5613), (1.446, -4.298, -0.7988), (1.446, -4.602, -0.5487), (1.402, -4.298, -0.7549), (1.402, -4.575, -0.5142), (1.386, -4.298, -0.6948), (1.386, -4.538, -0.4671), (1.402, -4.298, -0.6348), (1.402, -4.501, -0.42), (1.446, -4.298, -0.5908), (1.446, -4.473, -0.3855), (1.506, -3.872, -0.6093), (1.549, -3.872, -0.6208), (1.58, -3.872, -0.6521), (1.592, -3.872, -0.6948), (1.58, -3.872, -0.7376), (1.549, -3.872, -0.7689), (1.506, -3.872, -0.7803), (1.463, -3.872, -0.7689), (1.432, -3.872, -0.7376), (1.421, -3.872, -0.6948), (1.432, -3.872, -0.6521), (1.463, -3.872, -0.6208), (1.506, -3.872, -0.5611), (1.573, -3.872, -0.579), (1.622, -3.872, -0.628), (1.64, -3.872, -0.6948), (1.622, -3.872, -0.7617), (1.573, -3.872, -0.8106), (1.506, -3.872, -0.8285), (1.439, -3.872, -0.8106), (1.39, -3.872, -0.7617), (1.373, -3.872, -0.6948), (1.39, -3.872, -0.628), (1.439, -3.872, -0.579), (1.506, -4.068, -0.618), (1.545, -4.068, -0.6283), (1.573, -4.068, -0.6564), (1.583, -4.068, -0.6948), (1.573, -4.068, -0.7332), (1.545, -4.068, -0.7613), (1.506, -4.068, -0.7716), (1.468, -4.068, -0.7613), (1.44, -4.068, -0.7332), (1.429, -4.068, -0.6948), (1.44, -4.068, -0.6564), (1.468, -4.068, -0.6283)], [], [(0, 1, 3, 2), (2, 3, 5, 4), (4, 5, 7, 6), (6, 7, 9, 8), (8, 9, 11, 10), (10, 11, 13, 12), (12, 13, 15, 14), (14, 15, 17, 16), (16, 17, 19, 18), (18, 19, 21, 20), (3, 1, 23, 21, 19, 17, 15, 13, 11, 9, 7, 5), (20, 21, 23, 22), (22, 23, 1, 0), (12, 14, 43, 42), (30, 31, 55, 54), (10, 12, 42, 41), (8, 10, 41, 40), (6, 8, 40, 39), (22, 0, 36, 47), (0, 2, 37, 36), (4, 6, 39, 38), (20, 22, 47, 46), (2, 4, 38, 37), (18, 20, 46, 45), (16, 18, 45, 44), (14, 16, 44, 43), (25, 24, 36, 37), (26, 25, 37, 38), (27, 26, 38, 39), (28, 27, 39, 40), (29, 28, 40, 41), (30, 29, 41, 42), (31, 30, 42, 43), (32, 31, 43, 44), (33, 32, 44, 45), (34, 33, 45, 46), (35, 34, 46, 47), (24, 35, 47, 36), (48, 49, 50, 51, 52, 53, 54, 55, 56, 57, 58, 59), (27, 28, 52, 51), (34, 35, 59, 58), (24, 25, 49, 48), (31, 32, 56, 55), (28, 29, 53, 52), (35, 24, 48, 59), (25, 26, 50, 49), (32, 33, 57, 56), (29, 30, 54, 53), (26, 27, 51, 50), (33, 34, 58, 57)])
_uv = me_cylinder_001.uv_layers.new(name='UVMap')
_uv.uv.foreach_set('vector', [1.0, 0.5, 1.0, 1.0, 0.9167, 1.0, 0.9167, 0.5, 0.9167, 0.5, 0.9167, 1.0, 0.8333, 1.0, 0.8333, 0.5, 0.8333, 0.5, 0.8333, 1.0, 0.75, 1.0, 0.75, 0.5, 0.75, 0.5, 0.75, 1.0, 0.6667, 1.0, 0.6667, 0.5, 0.6667, 0.5, 0.6667, 1.0, 0.5833, 1.0, 0.5833, 0.5, 0.5833, 0.5, 0.5833, 1.0, 0.5, 1.0, 0.5, 0.5, 0.5, 0.5, 0.5, 1.0, 0.4167, 1.0, 0.4167, 0.5, 0.4167, 0.5, 0.4167, 1.0, 0.3333, 1.0, 0.3333, 0.5, 0.3333, 0.5, 0.3333, 1.0, 0.25, 1.0, 0.25, 0.5, 0.25, 0.5, 0.25, 1.0, 0.1667, 1.0, 0.1667, 0.5, 0.37, 0.4578, 0.25, 0.49, 0.13, 0.4578, 0.04215, 0.37, 0.01, 0.25, 0.04215, 0.13, 0.13, 0.04215, 0.25, 0.01, 0.37, 0.04215, 0.4578, 0.13, 0.49, 0.25, 0.4578, 0.37, 0.1667, 0.5, 0.1667, 1.0, 0.08333, 1.0, 0.08333, 0.5, 0.08333, 0.5, 0.08333, 1.0, 7.451e-08, 1.0, 7.451e-08, 0.5, 0.5, 0.5, 0.4167, 0.5, 0.4167, 0.5, 0.5, 0.5, 0.75, 0.09651, 0.6733, 0.1171, 0.6733, 0.1171, 0.75, 0.09651, 0.5833, 0.5, 0.5, 0.5, 0.5, 0.5, 0.5833, 0.5, 0.6667, 0.5, 0.5833, 0.5, 0.5833, 0.5, 0.6667, 0.5, 0.75, 0.5, 0.6667, 0.5, 0.6667, 0.5, 0.75, 0.5, 0.08333, 0.5, 7.451e-08, 0.5, 7.451e-08, 0.5, 0.08333, 0.5, 1.0, 0.5, 0.9167, 0.5, 0.9167, 0.5, 1.0, 0.5, 0.8333, 0.5, 0.75, 0.5, 0.75, 0.5, 0.8333, 0.5, 0.1667, 0.5, 0.08333, 0.5, 0.08333, 0.5, 0.1667, 0.5, 0.9167, 0.5, 0.8333, 0.5, 0.8333, 0.5, 0.9167, 0.5, 0.25, 0.5, 0.1667, 0.5, 0.1667, 0.5, 0.25, 0.5, 0.3333, 0.5, 0.25, 0.5, 0.25, 0.5, 0.3333, 0.5, 0.4167, 0.5, 0.3333, 0.5, 0.3333, 0.5, 0.4167, 0.5, 0.8267, 0.3829, 0.75, 0.4035, 0.75, 0.49, 0.87, 0.4578, 0.8829, 0.3267, 0.8267, 0.3829, 0.87, 0.4578, 0.9578, 0.37, 0.9035, 0.25, 0.8829, 0.3267, 0.9578, 0.37, 0.99, 0.25, 0.8829, 0.1733, 0.9035, 0.25, 0.99, 0.25, 0.9578, 0.13, 0.8267, 0.1171, 0.8829, 0.1733, 0.9578, 0.13, 0.87, 0.04215, 0.75, 0.09651, 0.8267, 0.1171, 0.87, 0.04215, 0.75, 0.01, 0.6733, 0.1171, 0.75, 0.09651, 0.75, 0.01, 0.63, 0.04215, 0.6171, 0.1733, 0.6733, 0.1171, 0.63, 0.04215, 0.5422, 0.13, 0.5965, 0.25, 0.6171, 0.1733, 0.5422, 0.13, 0.51, 0.25, 0.6171, 0.3267, 0.5965, 0.25, 0.51, 0.25, 0.5422, 0.37, 0.6733, 0.3829, 0.6171, 0.3267, 0.5422, 0.37, 0.63, 0.4578, 0.75, 0.4035, 0.6733, 0.3829, 0.63, 0.4578, 0.75, 0.49, 0.75, 0.4035, 0.8267, 0.3829, 0.8829, 0.3267, 0.9035, 0.25, 0.8829, 0.1733, 0.8267, 0.1171, 0.75, 0.09651, 0.6733, 0.1171, 0.6171, 0.1733, 0.5965, 0.25, 0.6171, 0.3267, 0.6733, 0.3829, 0.9035, 0.25, 0.8829, 0.1733, 0.8829, 0.1733, 0.9035, 0.25, 0.6171, 0.3267, 0.6733, 0.3829, 0.6733, 0.3829, 0.6171, 0.3267, 0.75, 0.4035, 0.8267, 0.3829, 0.8267, 0.3829, 0.75, 0.4035, 0.6733, 0.1171, 0.6171, 0.1733, 0.6171, 0.1733, 0.6733, 0.1171, 0.8829, 0.1733, 0.8267, 0.1171, 0.8267, 0.1171, 0.8829, 0.1733, 0.6733, 0.3829, 0.75, 0.4035, 0.75, 0.4035, 0.6733, 0.3829, 0.8267, 0.3829, 0.8829, 0.3267, 0.8829, 0.3267, 0.8267, 0.3829, 0.6171, 0.1733, 0.5965, 0.25, 0.5965, 0.25, 0.6171, 0.1733, 0.8267, 0.1171, 0.75, 0.09651, 0.75, 0.09651, 0.8267, 0.1171, 0.8829, 0.3267, 0.9035, 0.25, 0.9035, 0.25, 0.8829, 0.3267, 0.5965, 0.25, 0.6171, 0.3267, 0.6171, 0.3267, 0.5965, 0.25])
me_cylinder_001.materials.append(mat_shiny)
me_cylinder_001.use_remesh_fix_poles = True
me_cylinder_001.use_remesh_preserve_attributes = False
me_cylinder_001.update()

# ---- objects
ob_cube = bpy.data.objects.new('Cube', me_cube_001)
ob_cube_001 = bpy.data.objects.new('Cube.001', me_cube_002)
ob_cube_002 = bpy.data.objects.new('Cube.002', me_cube_003)
ob_cube_003 = bpy.data.objects.new('Cube.003', me_cube_004)
ob_cylinder = bpy.data.objects.new('Cylinder', me_cylinder)
ob_cube_004 = bpy.data.objects.new('Cube.004', me_cube_006)
ob_cube_005 = bpy.data.objects.new('Cube.005', me_cube_008)
ob_cube_006 = bpy.data.objects.new('Cube.006', me_cube_009)
ob_cube_007 = bpy.data.objects.new('Cube.007', me_cube_010)
ob_cube_008 = bpy.data.objects.new('Cube.008', me_cube_012)
ob_cylinder_001 = bpy.data.objects.new('Cylinder.001', me_cylinder_003)
ob_cube_009 = bpy.data.objects.new('Cube.009', me_cube_013)
ob_cube_010 = bpy.data.objects.new('Cube.010', me_cube_014)
ob_cube_011 = bpy.data.objects.new('Cube.011', me_cube_015)
ob_plane = bpy.data.objects.new('Plane', me_plane)
ob_plane_001 = bpy.data.objects.new('Plane.001', me_plane_002)
ob_cylinder_002 = bpy.data.objects.new('Cylinder.002', me_cylinder_001)

# ---- transforms, parenting, visibility, modifiers, constraints
ob_cube.location = (0.0, 2.353, -0.5645)
_m = ob_cube.modifiers.new('Mirror', 'MIRROR')
ob_cube_001.location = (0.0, 2.353, -0.5645)
_m = ob_cube_001.modifiers.new('Mirror', 'MIRROR')
_m.use_clip = True
ob_cube_002.location = (0.0, -2.816, -0.5645)
_m = ob_cube_002.modifiers.new('Mirror', 'MIRROR')
_m.use_clip = True
ob_cube_003.location = (0.0, 2.353, -0.5645)
_m = ob_cube_003.modifiers.new('Mirror', 'MIRROR')
_m.use_clip = True
ob_cylinder.location = (0.0, 2.353, -0.5645)
ob_cylinder.rotation_euler = (-0.0, 1.571, 0.0)
_m = ob_cylinder.modifiers.new('Mirror', 'MIRROR')
_m.use_axis = (False, False, True)
_m.use_clip = True
ob_cube_004.location = (0.0, 0.0, 0.0)
_m = ob_cube_004.modifiers.new('Mirror', 'MIRROR')
ob_cube_005.location = (-0.03237, -5.289, 0.9922)
ob_cube_005.rotation_euler = (0.0, 1.223, 0.0)
_m = ob_cube_005.modifiers.new('Mirror', 'MIRROR')
_m.mirror_object = ob_cube_002
ob_cube_006.location = (4.13, -1.972, 1.383)
ob_cube_006.rotation_euler = (0.0, -0.0, 0.2625)
_m = ob_cube_006.modifiers.new('Mirror', 'MIRROR')
_m.mirror_object = ob_cube_002
ob_cube_007.location = (-2.111, -2.313, 1.861)
ob_cube_008.location = (-2.156, -2.308, 3.753)
ob_cube_008.scale = (0.1047, 0.1047, 0.1047)
ob_cylinder_001.location = (0.0, 15.41, -0.5645)
ob_cylinder_001.rotation_euler = (-0.0, 1.571, 0.0)
_m = ob_cylinder_001.modifiers.new('Mirror', 'MIRROR')
_m.use_axis = (False, False, True)
_m.use_clip = True
ob_cube_009.location = (-0.06673, 2.044, 3.426)
_m = ob_cube_009.modifiers.new('Mirror', 'MIRROR')
_m.mirror_object = ob_cube_001
ob_cube_010.location = (-0.06673, 5.751, 3.426)
_m = ob_cube_010.modifiers.new('Mirror', 'MIRROR')
_m.mirror_object = ob_cube_001
ob_cube_011.location = (0.0, -2.816, -0.5645)
_m = ob_cube_011.modifiers.new('Array', 'ARRAY')
_m.count = 3
_m.relative_offset_displace = (0.0, 0.0, 1.6)
_m = ob_cube_011.modifiers.new('Mirror', 'MIRROR')
_m.use_clip = True
ob_plane.location = (0.0, -8.648, -0.3578)
ob_plane.rotation_euler = (1.571, -0.0, 0.0)
ob_plane_001.location = (1.374e-06, 15.69, -0.3578)
ob_plane_001.rotation_euler = (1.571, -0.0, 3.142)
ob_cylinder_002.location = (0.0, 15.4, 0.0)

# ---- collection membership
col_collection.objects.link(ob_cube)
col_collection.objects.link(ob_cube_001)
col_collection.objects.link(ob_cube_002)
col_collection.objects.link(ob_cube_003)
col_collection.objects.link(ob_cylinder)
col_collection.objects.link(ob_cube_004)
col_collection.objects.link(ob_cube_005)
col_collection.objects.link(ob_cube_006)
col_collection.objects.link(ob_cube_007)
col_collection.objects.link(ob_cube_008)
col_collection.objects.link(ob_cylinder_001)
col_collection.objects.link(ob_cube_009)
col_collection.objects.link(ob_cube_010)
col_collection.objects.link(ob_cube_011)
col_collection.objects.link(ob_plane)
col_collection.objects.link(ob_plane_001)
col_collection.objects.link(ob_cylinder_002)

# ---- scene / render settings (as saved in the file)
scene.frame_start = 1; scene.frame_end = 250; scene.frame_set(1)
scene.render.engine = 'CYCLES'
scene.render.resolution_x = 1600
scene.render.resolution_y = 900
scene.cycles.sampling_pattern = 'TABULATED_SOBOL'
scene.cycles.use_light_tree = False
scene.eevee.use_gtao = True
scene.view_settings.look = 'Medium High Contrast'
scene.view_settings.view_transform = 'Standard'
bpy.context.view_layer.update()

# ---- added for rendering (the .blend has no active camera): camera
cam_auto = bpy.data.cameras.new('AutoCamera')
cam_auto.lens = 50.0
cam_auto.sensor_width = 36.0
cam_auto.clip_end = 1000.0
ob_auto_camera = bpy.data.objects.new('AutoCamera', cam_auto)
scene.collection.objects.link(ob_auto_camera)
ob_auto_camera.location = (20.2638, -22.5987, 17.3223)
ob_auto_camera.rotation_euler = (1.09748, -7.21219e-08, 0.694738)
scene.camera = ob_auto_camera
bpy.context.view_layer.update()
